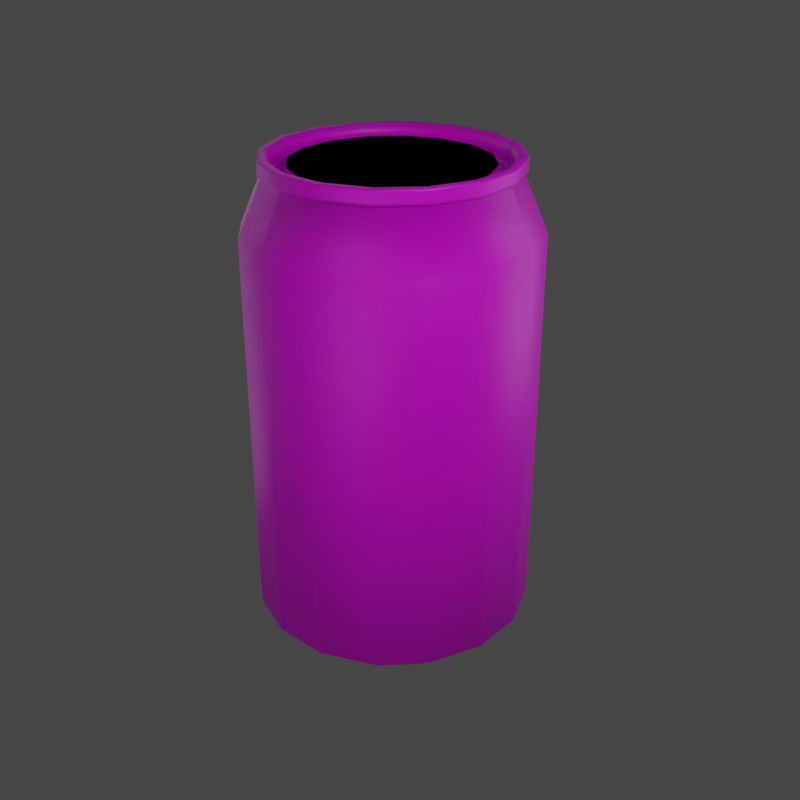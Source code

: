 # Source: can-final.blend  (saved by Blender 3.0.42; exported with 4.5.12 LTS)
import bpy
from mathutils import Matrix  # noqa: F401  (used for matrix-valued properties, if any)

bpy.ops.wm.read_factory_settings(use_empty=True)
scene = bpy.context.scene
scene.name = 'Scene'

# ---- collections
col_collection = bpy.data.collections.new('Collection'); scene.collection.children.link(col_collection)

# ---- images (referenced by path relative to the original .blend; pixels are not part of the script)
import os
ASSET_DIR = os.environ.get("B2B_ASSET_DIR", "")  # directory of the original .blend (textures are referenced by path, not embedded)
HERE = os.path.dirname(os.path.abspath(__file__))  # packed textures are extracted next to this script under _unpacked/

def load_image(name, relpath, width, height, colorspace="sRGB"):
    """Load a texture the original file referenced (path relative to the .blend, or extracted next to this script)."""
    p = next((c for c in (os.path.join(HERE, relpath), os.path.join(ASSET_DIR, relpath)) if relpath and os.path.exists(c)), "")
    if p:
        img = bpy.data.images.load(p, check_existing=True)
        img.name = name
    else:  # same state as the original file: an image datablock whose file is absent (Cycles renders it pink)
        img = bpy.data.images.new(name, width, height)
        img.source = "FILE"
        img.filepath = "//" + (relpath or name)
    img.colorspace_settings.name = colorspace
    return img
img_can_texture_jpg = load_image('can_texture.jpg', 'can_texture.jpg', 1024, 1024, 'sRGB')

# ---- materials (node trees are filled in below, after node groups)
mat_material = bpy.data.materials.new('Material')

# ---- material node trees
mat_material.use_nodes = True; mat_material.node_tree.nodes.clear()
_N = mat_material.node_tree.nodes; _L = mat_material.node_tree.links
n0 = _N.new('ShaderNodeBsdfPrincipled'); n0.name = 'Principled BSDF'; n0.location = (10, 300)
n0.distribution = 'GGX'
n0.subsurface_method = 'RANDOM_WALK_SKIN'
n0.inputs[3].default_value = 1.45
n0.inputs[27].default_value = (0.0, 0.0, 0.0, 1.0)
n0.inputs[28].default_value = 1.0
n1 = _N.new('ShaderNodeOutputMaterial'); n1.name = 'Material Output'; n1.location = (300, 300)
n2 = _N.new('ShaderNodeTexImage'); n2.name = 'Image Texture'; n2.location = (-280, 280)
n2.image = img_can_texture_jpg
_L.new(n0.outputs[0], n1.inputs[0])
_L.new(n2.outputs[0], n0.inputs[0])
n1.is_active_output = True

# ---- world
world_world = bpy.data.worlds.new('World'); scene.world = world_world
world_world.use_nodes = True; world_world.node_tree.nodes.clear()
_N = world_world.node_tree.nodes; _L = world_world.node_tree.links
n0 = _N.new('ShaderNodeOutputWorld'); n0.name = 'World Output'; n0.location = (300, 300)
n1 = _N.new('ShaderNodeBackground'); n1.name = 'Background'; n1.location = (10, 300)
n1.inputs[0].default_value = (0.05088, 0.05088, 0.05088, 1.0)
_L.new(n1.outputs[0], n0.inputs[0])
n0.is_active_output = True
world_world.color = (0.05088, 0.05088, 0.05088)
world_world.use_sun_shadow = False
world_world.sun_shadow_jitter_overblur = 0.0

# ---- cameras
cam_camera = bpy.data.cameras.new('Camera')
cam_camera.clip_end = 100.0
cam_camera.ortho_scale = 7.314
cam_camera_001 = bpy.data.cameras.new('Camera.001')
cam_camera_001.clip_end = 100.0
cam_camera_001.ortho_scale = 7.314
cam_camera_003 = bpy.data.cameras.new('Camera.003')
cam_camera_003.clip_end = 100.0
cam_camera_003.ortho_scale = 7.314
cam_camera_005 = bpy.data.cameras.new('Camera.005')
cam_camera_005.clip_end = 100.0
cam_camera_005.ortho_scale = 7.314
cam_camera_004 = bpy.data.cameras.new('Camera.004')
cam_camera_004.clip_end = 100.0
cam_camera_004.ortho_scale = 7.314
cam_camera_007 = bpy.data.cameras.new('Camera.007')
cam_camera_007.clip_end = 100.0
cam_camera_007.ortho_scale = 7.314
cam_camera_006 = bpy.data.cameras.new('Camera.006')
cam_camera_006.clip_end = 100.0
cam_camera_006.ortho_scale = 7.314

# ---- lights
light_light = bpy.data.lights.new('Light', 'POINT')
light_light.transmission_factor = 0.0
light_light.energy = 800.0
light_light.shadow_soft_size = 0.1
light_light.shadow_maximum_resolution = 0.006
light_light.use_absolute_resolution = True
light_light_001 = bpy.data.lights.new('Light.001', 'POINT')
light_light_001.transmission_factor = 0.0
light_light_001.energy = 535.3
light_light_001.shadow_soft_size = 6.15
light_light_001.shadow_maximum_resolution = 0.006
light_light_001.use_absolute_resolution = True
light_light_002 = bpy.data.lights.new('Light.002', 'POINT')
light_light_002.transmission_factor = 0.0
light_light_002.energy = 200.0
light_light_002.shadow_soft_size = 2.57
light_light_002.shadow_maximum_resolution = 0.006
light_light_002.use_absolute_resolution = True
light_light_003 = bpy.data.lights.new('Light.003', 'POINT')
light_light_003.transmission_factor = 0.0
light_light_003.energy = 308.4
light_light_003.shadow_soft_size = 2.57
light_light_003.shadow_maximum_resolution = 0.006
light_light_003.use_absolute_resolution = True

# ---- meshes
me_plane = bpy.data.meshes.new('Plane')
me_plane.from_pydata([(-4.371e-08, -1.036, -2.436), (-4.371e-08, -1.107, -2.329), (-4.371e-08, -1.066, -2.412), (-4.371e-08, -1.1, -2.355), (-4.371e-08, -0.9918, -2.436), (-4.371e-08, -0.9527, -2.409), (-4.371e-08, -0.9374, -2.308), (-4.371e-08, -0.9145, -2.264), (-4.371e-08, -0.8201, -2.175), (-4.371e-08, -0.6904, -2.085), (-4.371e-08, -0.5397, -2.007), (-4.371e-08, -0.3785, -1.953), (-4.371e-08, -0.1744, -1.909), (-4.371e-08, -1.347, -2.168), (-4.371e-08, -1.347, 1.56), (-4.371e-08, -1.117, 2.091), (-4.371e-08, -1.154, 2.091), (-4.371e-08, -1.154, 2.22), (-4.371e-08, -1.079, 2.22), (-4.371e-08, -1.044, 2.072), (-4.371e-08, -1.032, 2.051), (-4.371e-08, -1.012, 2.04), (-4.371e-08, -0.9523, 2.04), (-4.371e-08, -0.9305, 2.05), (-4.371e-08, -0.9093, 2.143), (-0.3963, -0.9568, -2.436), (-0.4237, -1.023, -2.329), (-0.408, -0.985, -2.412), (-0.4208, -1.016, -2.355), (-0.3795, -0.9163, -2.436), (-0.3646, -0.8802, -2.409), (-0.3587, -0.8661, -2.308), (-0.35, -0.8449, -2.264), (-0.3138, -0.7577, -2.175), (-0.2642, -0.6378, -2.085), (-0.2065, -0.4986, -2.007), (-0.1448, -0.3497, -1.953), (-0.06673, -0.1611, -1.909), (-0.5157, -1.245, -2.168), (-0.5157, -1.245, 1.56), (-0.4276, -1.032, 2.091), (-0.4418, -1.066, 2.091), (-0.4418, -1.066, 2.22), (-0.4129, -0.9967, 2.22), (-0.3997, -0.9649, 2.072), (-0.3949, -0.9533, 2.051), (-0.3873, -0.9349, 2.04), (-0.3644, -0.8798, 2.04), (-0.3561, -0.8596, 2.05), (-0.348, -0.8401, 2.143), (-0.7323, -0.7323, -2.436), (-0.7828, -0.7828, -2.329), (-0.7539, -0.7539, -2.412), (-0.7775, -0.7775, -2.355), (-0.7013, -0.7013, -2.436), (-0.6737, -0.6737, -2.409), (-0.6629, -0.6629, -2.308), (-0.6467, -0.6467, -2.264), (-0.5799, -0.5799, -2.175), (-0.4882, -0.4882, -2.085), (-0.3816, -0.3816, -2.007), (-0.2676, -0.2676, -1.953), (-0.1233, -0.1233, -1.909), (-0.9528, -0.9528, -2.168), (-0.9528, -0.9528, 1.56), (-0.79, -0.79, 2.091), (-0.8163, -0.8163, 2.091), (-0.8163, -0.8163, 2.22), (-0.7629, -0.7629, 2.22), (-0.7385, -0.7385, 2.072), (-0.7296, -0.7296, 2.051), (-0.7156, -0.7156, 2.04), (-0.6734, -0.6734, 2.04), (-0.6579, -0.6579, 2.05), (-0.643, -0.643, 2.143), (-0.9568, -0.3963, -2.436), (-1.023, -0.4237, -2.329), (-0.985, -0.408, -2.412), (-1.016, -0.4208, -2.355), (-0.9163, -0.3795, -2.436), (-0.8802, -0.3646, -2.409), (-0.8661, -0.3587, -2.308), (-0.8449, -0.35, -2.264), (-0.7577, -0.3138, -2.175), (-0.6378, -0.2642, -2.085), (-0.4986, -0.2065, -2.007), (-0.3497, -0.1448, -1.953), (-0.1611, -0.06673, -1.909), (-1.245, -0.5157, -2.168), (-1.245, -0.5157, 1.56), (-1.032, -0.4276, 2.091), (-1.066, -0.4418, 2.091), (-1.066, -0.4418, 2.22), (-0.9967, -0.4129, 2.22), (-0.9649, -0.3997, 2.072), (-0.9533, -0.3949, 2.051), (-0.9349, -0.3873, 2.04), (-0.8798, -0.3644, 2.04), (-0.8596, -0.3561, 2.05), (-0.8401, -0.348, 2.143), (-1.036, -1.748e-08, -2.436), (-1.107, -9.715e-09, -2.329), (-1.066, -1.51e-08, -2.412), (-1.1, -1.114e-08, -2.355), (-0.9918, -1.94e-08, -2.436), (-0.9527, -1.994e-08, -2.409), (-0.9374, -1.619e-08, -2.308), (-0.9145, -1.527e-08, -2.264), (-0.8201, -1.552e-08, -2.175), (-0.6904, -1.723e-08, -2.085), (-0.5397, -2.044e-08, -2.007), (-0.3785, -2.511e-08, -1.953), (-0.1744, -3.212e-08, -1.909), (-1.347, 7.838e-09, -2.168), (-1.347, 1.708e-07, 1.56), (-1.117, 1.839e-07, 2.091), (-1.154, 1.856e-07, 2.091), (-1.154, 1.912e-07, 2.22), (-1.079, 1.879e-07, 2.22), (-1.044, 1.799e-07, 2.072), (-1.032, 1.785e-07, 2.051), (-1.012, 1.771e-07, 2.04), (-0.9523, 1.745e-07, 2.04), (-0.9305, 1.74e-07, 2.05), (-0.9093, 1.771e-07, 2.143), (-0.9568, 0.3963, -2.436), (-1.023, 0.4237, -2.329), (-0.985, 0.408, -2.412), (-1.016, 0.4208, -2.355), (-0.9163, 0.3795, -2.436), (-0.8802, 0.3646, -2.409), (-0.8661, 0.3587, -2.308), (-0.8449, 0.35, -2.264), (-0.7577, 0.3138, -2.175), (-0.6378, 0.2642, -2.085), (-0.4986, 0.2065, -2.007), (-0.3497, 0.1448, -1.953), (-0.1611, 0.06673, -1.909), (-1.245, 0.5157, -2.168), (-1.245, 0.5157, 1.56), (-1.032, 0.4276, 2.091), (-1.066, 0.4418, 2.091), (-1.066, 0.4418, 2.22), (-0.9967, 0.4129, 2.22), (-0.9649, 0.3997, 2.072), (-0.9533, 0.3949, 2.051), (-0.9349, 0.3873, 2.04), (-0.8798, 0.3644, 2.04), (-0.8596, 0.3561, 2.05), (-0.8401, 0.348, 2.143), (-0.7323, 0.7323, -2.436), (-0.7828, 0.7828, -2.329), (-0.7539, 0.7539, -2.412), (-0.7775, 0.7775, -2.355), (-0.7013, 0.7013, -2.436), (-0.6737, 0.6736, -2.409), (-0.6629, 0.6629, -2.308), (-0.6467, 0.6467, -2.264), (-0.5799, 0.5799, -2.175), (-0.4882, 0.4882, -2.085), (-0.3816, 0.3816, -2.007), (-0.2676, 0.2676, -1.953), (-0.1233, 0.1233, -1.909), (-0.9528, 0.9528, -2.168), (-0.9528, 0.9528, 1.56), (-0.79, 0.79, 2.091), (-0.8163, 0.8163, 2.091), (-0.8163, 0.8163, 2.22), (-0.7629, 0.7629, 2.22), (-0.7385, 0.7385, 2.072), (-0.7296, 0.7296, 2.051), (-0.7156, 0.7156, 2.04), (-0.6734, 0.6734, 2.04), (-0.6579, 0.6579, 2.05), (-0.643, 0.643, 2.143), (-0.3963, 0.9568, -2.436), (-0.4237, 1.023, -2.329), (-0.408, 0.985, -2.412), (-0.4208, 1.016, -2.355), (-0.3795, 0.9163, -2.436), (-0.3646, 0.8802, -2.409), (-0.3587, 0.8661, -2.308), (-0.35, 0.8449, -2.264), (-0.3138, 0.7577, -2.175), (-0.2642, 0.6378, -2.085), (-0.2065, 0.4986, -2.007), (-0.1448, 0.3497, -1.953), (-0.06673, 0.1611, -1.909), (-0.5157, 1.245, -2.168), (-0.5157, 1.245, 1.56), (-0.4276, 1.032, 2.091), (-0.4418, 1.066, 2.091), (-0.4418, 1.066, 2.22), (-0.4129, 0.9967, 2.22), (-0.3997, 0.9649, 2.072), (-0.3949, 0.9533, 2.051), (-0.3873, 0.9349, 2.04), (-0.3644, 0.8798, 2.04), (-0.3561, 0.8596, 2.05), (-0.348, 0.8401, 2.143), (-7.867e-08, 1.036, -2.436), (-6.314e-08, 1.107, -2.329), (-7.392e-08, 1.066, -2.412), (-6.6e-08, 1.1, -2.355), (-8.251e-08, 0.9918, -2.436), (-8.359e-08, 0.9527, -2.409), (-7.609e-08, 0.9374, -2.308), (-7.425e-08, 0.9145, -2.264), (-7.475e-08, 0.8201, -2.175), (-7.817e-08, 0.6904, -2.085), (-8.459e-08, 0.5397, -2.007), (-9.393e-08, 0.3785, -1.953), (-1.079e-07, 0.1744, -1.909), (-2.803e-08, 1.347, -2.168), (2.979e-07, 1.347, 1.56), (3.242e-07, 1.117, 2.091), (3.274e-07, 1.154, 2.091), (3.387e-07, 1.154, 2.22), (3.321e-07, 1.079, 2.22), (3.162e-07, 1.044, 2.072), (3.132e-07, 1.032, 2.051), (3.105e-07, 1.012, 2.04), (3.053e-07, 0.9523, 2.04), (3.043e-07, 0.9305, 2.05), (3.105e-07, 0.9093, 2.143), (0.3963, 0.9568, -2.436), (0.4237, 1.023, -2.329), (0.408, 0.985, -2.412), (0.4208, 1.016, -2.355), (0.3795, 0.9163, -2.436), (0.3646, 0.8802, -2.409), (0.3587, 0.8661, -2.308), (0.35, 0.8449, -2.264), (0.3138, 0.7577, -2.175), (0.2642, 0.6378, -2.085), (0.2065, 0.4986, -2.007), (0.1448, 0.3497, -1.953), (0.06673, 0.1611, -1.909), (0.5157, 1.245, -2.168), (0.5157, 1.245, 1.56), (0.4276, 1.032, 2.091), (0.4418, 1.066, 2.091), (0.4418, 1.066, 2.22), (0.4129, 0.9967, 2.22), (0.3997, 0.9649, 2.072), (0.3949, 0.9533, 2.051), (0.3873, 0.9349, 2.04), (0.3644, 0.8798, 2.04), (0.3561, 0.8596, 2.05), (0.348, 0.8401, 2.143), (0.7323, 0.7323, -2.436), (0.7828, 0.7828, -2.329), (0.7539, 0.7539, -2.412), (0.7775, 0.7775, -2.355), (0.7013, 0.7013, -2.436), (0.6736, 0.6736, -2.409), (0.6629, 0.6629, -2.308), (0.6467, 0.6467, -2.264), (0.5799, 0.5799, -2.175), (0.4882, 0.4882, -2.085), (0.3816, 0.3816, -2.007), (0.2676, 0.2676, -1.953), (0.1233, 0.1233, -1.909), (0.9528, 0.9528, -2.168), (0.9528, 0.9528, 1.56), (0.79, 0.79, 2.091), (0.8163, 0.8163, 2.091), (0.8163, 0.8163, 2.22), (0.7629, 0.7629, 2.22), (0.7385, 0.7385, 2.072), (0.7296, 0.7296, 2.051), (0.7156, 0.7156, 2.04), (0.6734, 0.6734, 2.04), (0.6579, 0.6579, 2.05), (0.643, 0.643, 2.143), (0.9568, 0.3963, -2.436), (1.023, 0.4237, -2.329), (0.985, 0.408, -2.412), (1.016, 0.4208, -2.355), (0.9163, 0.3795, -2.436), (0.8802, 0.3646, -2.409), (0.8661, 0.3587, -2.308), (0.8449, 0.35, -2.264), (0.7577, 0.3138, -2.175), (0.6378, 0.2642, -2.085), (0.4986, 0.2065, -2.007), (0.3497, 0.1448, -1.953), (0.1611, 0.06673, -1.909), (1.245, 0.5157, -2.168), (1.245, 0.5157, 1.56), (1.032, 0.4276, 2.091), (1.066, 0.4418, 2.091), (1.066, 0.4418, 2.22), (0.9967, 0.4129, 2.22), (0.9649, 0.3997, 2.072), (0.9533, 0.3949, 2.051), (0.9349, 0.3873, 2.04), (0.8798, 0.3644, 2.04), (0.8596, 0.3561, 2.05), (0.8401, 0.348, 2.143), (1.036, 5.04e-08, -2.436), (1.107, 4.49e-08, -2.329), (1.066, 4.9e-08, -2.412), (1.1, 4.61e-08, -2.355), (0.9918, 5.092e-08, -2.436), (0.9527, 5.022e-08, -2.409), (0.9374, 4.599e-08, -2.308), (0.9145, 4.434e-08, -2.264), (0.8201, 4.159e-08, -2.175), (0.6904, 3.918e-08, -2.085), (0.5397, 3.76e-08, -2.007), (0.3785, 3.714e-08, -1.953), (0.1744, 3.766e-08, -1.909), (1.347, 3.499e-08, -2.168), (1.347, -1.28e-07, 1.56), (1.117, -1.484e-07, 2.091), (1.154, -1.489e-07, 2.091), (1.154, -1.545e-07, 2.22), (1.079, -1.536e-07, 2.22), (1.044, -1.468e-07, 2.072), (1.032, -1.457e-07, 2.051), (1.012, -1.449e-07, 2.04), (0.9523, -1.442e-07, 2.04), (0.9305, -1.444e-07, 2.05), (0.9093, -1.482e-07, 2.143), (0.9568, -0.3963, -2.436), (1.023, -0.4237, -2.329), (0.985, -0.408, -2.412), (1.016, -0.4208, -2.355), (0.9163, -0.3795, -2.436), (0.8802, -0.3646, -2.409), (0.8661, -0.3587, -2.308), (0.8449, -0.35, -2.264), (0.7577, -0.3138, -2.175), (0.6378, -0.2642, -2.085), (0.4986, -0.2065, -2.007), (0.3497, -0.1448, -1.953), (0.1611, -0.06673, -1.909), (1.245, -0.5157, -2.168), (1.245, -0.5157, 1.56), (1.032, -0.4276, 2.091), (1.066, -0.4418, 2.091), (1.066, -0.4418, 2.22), (0.9967, -0.4129, 2.22), (0.9649, -0.3997, 2.072), (0.9533, -0.3949, 2.051), (0.9349, -0.3873, 2.04), (0.8798, -0.3644, 2.04), (0.8596, -0.3561, 2.05), (0.8401, -0.348, 2.143), (0.7323, -0.7323, -2.436), (0.7828, -0.7828, -2.329), (0.7539, -0.7539, -2.412), (0.7775, -0.7775, -2.355), (0.7013, -0.7013, -2.436), (0.6736, -0.6737, -2.409), (0.6629, -0.6629, -2.308), (0.6467, -0.6467, -2.264), (0.5799, -0.5799, -2.175), (0.4882, -0.4882, -2.085), (0.3816, -0.3816, -2.007), (0.2676, -0.2676, -1.953), (0.1233, -0.1233, -1.909), (0.9528, -0.9528, -2.168), (0.9528, -0.9528, 1.56), (0.79, -0.79, 2.091), (0.8163, -0.8163, 2.091), (0.8163, -0.8163, 2.22), (0.7629, -0.7629, 2.22), (0.7385, -0.7385, 2.072), (0.7296, -0.7296, 2.051), (0.7156, -0.7156, 2.04), (0.6734, -0.6734, 2.04), (0.6579, -0.6579, 2.05), (0.643, -0.643, 2.143), (0.3963, -0.9568, -2.436), (0.4237, -1.023, -2.329), (0.408, -0.985, -2.412), (0.4208, -1.016, -2.355), (0.3795, -0.9163, -2.436), (0.3646, -0.8802, -2.409), (0.3587, -0.8661, -2.308), (0.35, -0.8449, -2.264), (0.3138, -0.7577, -2.175), (0.2642, -0.6378, -2.085), (0.2065, -0.4986, -2.007), (0.1448, -0.3497, -1.953), (0.06673, -0.1611, -1.909), (0.5157, -1.245, -2.168), (0.5157, -1.245, 1.56), (0.4276, -1.032, 2.091), (0.4418, -1.066, 2.091), (0.4418, -1.066, 2.22), (0.4129, -0.9967, 2.22), (0.3997, -0.9649, 2.072), (0.3949, -0.9533, 2.051), (0.3873, -0.9349, 2.04), (0.3644, -0.8798, 2.04), (0.3561, -0.8596, 2.05), (0.348, -0.8401, 2.143), (-4.371e-08, -1.154, 2.116), (-0.4418, -1.066, 2.116), (-0.8163, -0.8163, 2.116), (-1.066, -0.4418, 2.116), (-1.154, 1.867e-07, 2.116), (-1.066, 0.4418, 2.116), (-0.8163, 0.8163, 2.116), (-0.4418, 1.066, 2.116), (3.296e-07, 1.154, 2.116), (0.4418, 1.066, 2.116), (0.8163, 0.8163, 2.116), (1.066, 0.4418, 2.116), (1.154, -1.5e-07, 2.116), (1.066, -0.4418, 2.116), (0.8163, -0.8163, 2.116), (0.4418, -1.066, 2.116), (-4.371e-08, -1.154, 2.201), (-0.4418, -1.066, 2.201), (-0.8163, -0.8163, 2.201), (-1.066, -0.4418, 2.201), (-1.154, 1.904e-07, 2.201), (-1.066, 0.4418, 2.201), (-0.8163, 0.8163, 2.201), (-0.4418, 1.066, 2.201), (3.37e-07, 1.154, 2.201), (0.4418, 1.066, 2.201), (0.8163, 0.8163, 2.201), (1.066, 0.4418, 2.201), (1.154, -1.537e-07, 2.201), (1.066, -0.4418, 2.201), (0.8163, -0.8163, 2.201), (0.4418, -1.066, 2.201), (-4.371e-08, -1.117, 2.091), (-0.4276, -1.032, 2.091), (-0.79, -0.79, 2.091), (-1.032, -0.4276, 2.091), (-1.117, 1.839e-07, 2.091), (-1.032, 0.4276, 2.091), (-0.79, 0.79, 2.091), (-0.4276, 1.032, 2.091), (3.242e-07, 1.117, 2.091), (0.4276, 1.032, 2.091), (0.79, 0.79, 2.091), (1.032, 0.4276, 2.091), (1.117, -1.484e-07, 2.091), (1.032, -0.4276, 2.091), (0.79, -0.79, 2.091), (0.4276, -1.032, 2.091), (-4.371e-08, -1.044, 2.072), (-0.3997, -0.9649, 2.072), (-0.7385, -0.7385, 2.072), (-0.9649, -0.3997, 2.072), (-1.044, 1.799e-07, 2.072), (-0.9649, 0.3997, 2.072), (-0.7385, 0.7385, 2.072), (-0.3997, 0.9649, 2.072), (3.162e-07, 1.044, 2.072), (0.3997, 0.9649, 2.072), (0.7385, 0.7385, 2.072), (0.9649, 0.3997, 2.072), (1.044, -1.468e-07, 2.072), (0.9649, -0.3997, 2.072), (0.7385, -0.7385, 2.072), (0.3997, -0.9649, 2.072), (-4.371e-08, -0.9093, 2.143), (-0.348, -0.8401, 2.143), (-0.643, -0.643, 2.143), (-0.8401, -0.348, 2.143), (-0.9093, 1.771e-07, 2.143), (-0.8401, 0.348, 2.143), (-0.643, 0.643, 2.143), (-0.348, 0.8401, 2.143), (3.105e-07, 0.9093, 2.143), (0.348, 0.8401, 2.143), (0.643, 0.643, 2.143), (0.8401, 0.348, 2.143), (0.9093, -1.482e-07, 2.143), (0.8401, -0.348, 2.143), (0.643, -0.643, 2.143), (0.348, -0.8401, 2.143)], [], [(0, 4, 29, 25), (25, 29, 54, 50), (50, 54, 79, 75), (75, 79, 104, 100), (100, 104, 129, 125), (125, 129, 154, 150), (150, 154, 179, 175), (175, 179, 204, 200), (200, 204, 229, 225), (225, 229, 254, 250), (250, 254, 279, 275), (275, 279, 304, 300), (300, 304, 329, 325), (325, 329, 354, 350), (350, 354, 379, 375), (375, 379, 4, 0), (2, 0, 25, 27), (27, 25, 50, 52), (52, 50, 75, 77), (77, 75, 100, 102), (102, 100, 125, 127), (127, 125, 150, 152), (152, 150, 175, 177), (177, 175, 200, 202), (202, 200, 225, 227), (227, 225, 250, 252), (252, 250, 275, 277), (277, 275, 300, 302), (302, 300, 325, 327), (327, 325, 350, 352), (352, 350, 375, 377), (377, 375, 0, 2), (1, 3, 28, 26), (26, 28, 53, 51), (51, 53, 78, 76), (76, 78, 103, 101), (101, 103, 128, 126), (126, 128, 153, 151), (151, 153, 178, 176), (176, 178, 203, 201), (201, 203, 228, 226), (226, 228, 253, 251), (251, 253, 278, 276), (276, 278, 303, 301), (301, 303, 328, 326), (326, 328, 353, 351), (351, 353, 378, 376), (376, 378, 3, 1), (3, 2, 27, 28), (28, 27, 52, 53), (53, 52, 77, 78), (78, 77, 102, 103), (103, 102, 127, 128), (128, 127, 152, 153), (153, 152, 177, 178), (178, 177, 202, 203), (203, 202, 227, 228), (228, 227, 252, 253), (253, 252, 277, 278), (278, 277, 302, 303), (303, 302, 327, 328), (328, 327, 352, 353), (353, 352, 377, 378), (378, 377, 2, 3), (4, 5, 30, 29), (29, 30, 55, 54), (54, 55, 80, 79), (79, 80, 105, 104), (104, 105, 130, 129), (129, 130, 155, 154), (154, 155, 180, 179), (179, 180, 205, 204), (204, 205, 230, 229), (229, 230, 255, 254), (254, 255, 280, 279), (279, 280, 305, 304), (304, 305, 330, 329), (329, 330, 355, 354), (354, 355, 380, 379), (379, 380, 5, 4), (5, 6, 31, 30), (30, 31, 56, 55), (55, 56, 81, 80), (80, 81, 106, 105), (105, 106, 131, 130), (130, 131, 156, 155), (155, 156, 181, 180), (180, 181, 206, 205), (205, 206, 231, 230), (230, 231, 256, 255), (255, 256, 281, 280), (280, 281, 306, 305), (305, 306, 331, 330), (330, 331, 356, 355), (355, 356, 381, 380), (380, 381, 6, 5), (6, 7, 32, 31), (31, 32, 57, 56), (56, 57, 82, 81), (81, 82, 107, 106), (106, 107, 132, 131), (131, 132, 157, 156), (156, 157, 182, 181), (181, 182, 207, 206), (206, 207, 232, 231), (231, 232, 257, 256), (256, 257, 282, 281), (281, 282, 307, 306), (306, 307, 332, 331), (331, 332, 357, 356), (356, 357, 382, 381), (381, 382, 7, 6), (7, 8, 33, 32), (32, 33, 58, 57), (57, 58, 83, 82), (82, 83, 108, 107), (107, 108, 133, 132), (132, 133, 158, 157), (157, 158, 183, 182), (182, 183, 208, 207), (207, 208, 233, 232), (232, 233, 258, 257), (257, 258, 283, 282), (282, 283, 308, 307), (307, 308, 333, 332), (332, 333, 358, 357), (357, 358, 383, 382), (382, 383, 8, 7), (8, 9, 34, 33), (33, 34, 59, 58), (58, 59, 84, 83), (83, 84, 109, 108), (108, 109, 134, 133), (133, 134, 159, 158), (158, 159, 184, 183), (183, 184, 209, 208), (208, 209, 234, 233), (233, 234, 259, 258), (258, 259, 284, 283), (283, 284, 309, 308), (308, 309, 334, 333), (333, 334, 359, 358), (358, 359, 384, 383), (383, 384, 9, 8), (9, 10, 35, 34), (34, 35, 60, 59), (59, 60, 85, 84), (84, 85, 110, 109), (109, 110, 135, 134), (134, 135, 160, 159), (159, 160, 185, 184), (184, 185, 210, 209), (209, 210, 235, 234), (234, 235, 260, 259), (259, 260, 285, 284), (284, 285, 310, 309), (309, 310, 335, 334), (334, 335, 360, 359), (359, 360, 385, 384), (384, 385, 10, 9), (10, 11, 36, 35), (35, 36, 61, 60), (60, 61, 86, 85), (85, 86, 111, 110), (110, 111, 136, 135), (135, 136, 161, 160), (160, 161, 186, 185), (185, 186, 211, 210), (210, 211, 236, 235), (235, 236, 261, 260), (260, 261, 286, 285), (285, 286, 311, 310), (310, 311, 336, 335), (335, 336, 361, 360), (360, 361, 386, 385), (385, 386, 11, 10), (11, 12, 37, 36), (36, 37, 62, 61), (61, 62, 87, 86), (86, 87, 112, 111), (111, 112, 137, 136), (136, 137, 162, 161), (161, 162, 187, 186), (186, 187, 212, 211), (211, 212, 237, 236), (236, 237, 262, 261), (261, 262, 287, 286), (286, 287, 312, 311), (311, 312, 337, 336), (336, 337, 362, 361), (361, 362, 387, 386), (386, 387, 12, 11), (13, 1, 26, 38), (38, 26, 51, 63), (63, 51, 76, 88), (88, 76, 101, 113), (113, 101, 126, 138), (138, 126, 151, 163), (163, 151, 176, 188), (188, 176, 201, 213), (213, 201, 226, 238), (238, 226, 251, 263), (263, 251, 276, 288), (288, 276, 301, 313), (313, 301, 326, 338), (338, 326, 351, 363), (363, 351, 376, 388), (388, 376, 1, 13), (432, 14, 39, 433), (433, 39, 64, 434), (434, 64, 89, 435), (435, 89, 114, 436), (436, 114, 139, 437), (437, 139, 164, 438), (438, 164, 189, 439), (439, 189, 214, 440), (440, 214, 239, 441), (441, 239, 264, 442), (442, 264, 289, 443), (443, 289, 314, 444), (444, 314, 339, 445), (445, 339, 364, 446), (446, 364, 389, 447), (447, 389, 14, 432), (16, 15, 40, 41), (41, 40, 65, 66), (66, 65, 90, 91), (91, 90, 115, 116), (116, 115, 140, 141), (141, 140, 165, 166), (166, 165, 190, 191), (191, 190, 215, 216), (216, 215, 240, 241), (241, 240, 265, 266), (266, 265, 290, 291), (291, 290, 315, 316), (316, 315, 340, 341), (341, 340, 365, 366), (366, 365, 390, 391), (391, 390, 15, 16), (400, 16, 41, 401), (401, 41, 66, 402), (402, 66, 91, 403), (403, 91, 116, 404), (404, 116, 141, 405), (405, 141, 166, 406), (406, 166, 191, 407), (407, 191, 216, 408), (408, 216, 241, 409), (409, 241, 266, 410), (410, 266, 291, 411), (411, 291, 316, 412), (412, 316, 341, 413), (413, 341, 366, 414), (414, 366, 391, 415), (415, 391, 16, 400), (18, 17, 42, 43), (43, 42, 67, 68), (68, 67, 92, 93), (93, 92, 117, 118), (118, 117, 142, 143), (143, 142, 167, 168), (168, 167, 192, 193), (193, 192, 217, 218), (218, 217, 242, 243), (243, 242, 267, 268), (268, 267, 292, 293), (293, 292, 317, 318), (318, 317, 342, 343), (343, 342, 367, 368), (368, 367, 392, 393), (393, 392, 17, 18), (448, 18, 43, 449), (449, 43, 68, 450), (450, 68, 93, 451), (451, 93, 118, 452), (452, 118, 143, 453), (453, 143, 168, 454), (454, 168, 193, 455), (455, 193, 218, 456), (456, 218, 243, 457), (457, 243, 268, 458), (458, 268, 293, 459), (459, 293, 318, 460), (460, 318, 343, 461), (461, 343, 368, 462), (462, 368, 393, 463), (463, 393, 18, 448), (20, 19, 44, 45), (45, 44, 69, 70), (70, 69, 94, 95), (95, 94, 119, 120), (120, 119, 144, 145), (145, 144, 169, 170), (170, 169, 194, 195), (195, 194, 219, 220), (220, 219, 244, 245), (245, 244, 269, 270), (270, 269, 294, 295), (295, 294, 319, 320), (320, 319, 344, 345), (345, 344, 369, 370), (370, 369, 394, 395), (395, 394, 19, 20), (21, 20, 45, 46), (46, 45, 70, 71), (71, 70, 95, 96), (96, 95, 120, 121), (121, 120, 145, 146), (146, 145, 170, 171), (171, 170, 195, 196), (196, 195, 220, 221), (221, 220, 245, 246), (246, 245, 270, 271), (271, 270, 295, 296), (296, 295, 320, 321), (321, 320, 345, 346), (346, 345, 370, 371), (371, 370, 395, 396), (396, 395, 20, 21), (22, 21, 46, 47), (47, 46, 71, 72), (72, 71, 96, 97), (97, 96, 121, 122), (122, 121, 146, 147), (147, 146, 171, 172), (172, 171, 196, 197), (197, 196, 221, 222), (222, 221, 246, 247), (247, 246, 271, 272), (272, 271, 296, 297), (297, 296, 321, 322), (322, 321, 346, 347), (347, 346, 371, 372), (372, 371, 396, 397), (397, 396, 21, 22), (23, 22, 47, 48), (48, 47, 72, 73), (73, 72, 97, 98), (98, 97, 122, 123), (123, 122, 147, 148), (148, 147, 172, 173), (173, 172, 197, 198), (198, 197, 222, 223), (223, 222, 247, 248), (248, 247, 272, 273), (273, 272, 297, 298), (298, 297, 322, 323), (323, 322, 347, 348), (348, 347, 372, 373), (373, 372, 397, 398), (398, 397, 22, 23), (464, 23, 48, 465), (465, 48, 73, 466), (466, 73, 98, 467), (467, 98, 123, 468), (468, 123, 148, 469), (469, 148, 173, 470), (470, 173, 198, 471), (471, 198, 223, 472), (472, 223, 248, 473), (473, 248, 273, 474), (474, 273, 298, 475), (475, 298, 323, 476), (476, 323, 348, 477), (477, 348, 373, 478), (478, 373, 398, 479), (479, 398, 23, 464), (37, 12, 387, 362, 337, 312, 287, 262, 237, 212, 187, 162, 137, 112, 87, 62), (49, 74, 99, 124, 149, 174, 199, 224, 249, 274, 299, 324, 349, 374, 399, 24), (389, 388, 13, 14), (364, 363, 388, 389), (339, 338, 363, 364), (314, 313, 338, 339), (239, 238, 263, 264), (214, 213, 238, 239), (189, 188, 213, 214), (164, 163, 188, 189), (139, 138, 163, 164), (114, 113, 138, 139), (89, 88, 113, 114), (64, 63, 88, 89), (39, 38, 63, 64), (431, 415, 400, 416), (430, 414, 415, 431), (429, 413, 414, 430), (428, 412, 413, 429), (427, 411, 412, 428), (426, 410, 411, 427), (425, 409, 410, 426), (424, 408, 409, 425), (423, 407, 408, 424), (422, 406, 407, 423), (421, 405, 406, 422), (420, 404, 405, 421), (419, 403, 404, 420), (418, 402, 403, 419), (417, 401, 402, 418), (416, 400, 401, 417), (17, 416, 417, 42), (42, 417, 418, 67), (67, 418, 419, 92), (92, 419, 420, 117), (117, 420, 421, 142), (142, 421, 422, 167), (167, 422, 423, 192), (192, 423, 424, 217), (217, 424, 425, 242), (242, 425, 426, 267), (267, 426, 427, 292), (292, 427, 428, 317), (317, 428, 429, 342), (342, 429, 430, 367), (367, 430, 431, 392), (392, 431, 416, 17), (390, 447, 432, 15), (365, 446, 447, 390), (340, 445, 446, 365), (315, 444, 445, 340), (290, 443, 444, 315), (265, 442, 443, 290), (240, 441, 442, 265), (215, 440, 441, 240), (190, 439, 440, 215), (165, 438, 439, 190), (140, 437, 438, 165), (115, 436, 437, 140), (90, 435, 436, 115), (65, 434, 435, 90), (40, 433, 434, 65), (15, 432, 433, 40), (394, 463, 448, 19), (369, 462, 463, 394), (344, 461, 462, 369), (319, 460, 461, 344), (294, 459, 460, 319), (269, 458, 459, 294), (244, 457, 458, 269), (219, 456, 457, 244), (194, 455, 456, 219), (169, 454, 455, 194), (144, 453, 454, 169), (119, 452, 453, 144), (94, 451, 452, 119), (69, 450, 451, 94), (44, 449, 450, 69), (19, 448, 449, 44), (399, 479, 464, 24), (374, 478, 479, 399), (349, 477, 478, 374), (324, 476, 477, 349), (299, 475, 476, 324), (274, 474, 475, 299), (249, 473, 474, 274), (224, 472, 473, 249), (199, 471, 472, 224), (174, 470, 471, 199), (149, 469, 470, 174), (124, 468, 469, 149), (99, 467, 468, 124), (74, 466, 467, 99), (49, 465, 466, 74), (24, 464, 465, 49), (313, 314, 289, 264, 263, 288), (14, 13, 38, 39)])
me_plane.polygons.foreach_set('use_smooth', [True] * 465)
_k = {(464, 479): 1.0, (478, 479): 1.0, (477, 478): 1.0, (476, 477): 1.0, (475, 476): 1.0, (474, 475): 1.0, (473, 474): 1.0, (472, 473): 1.0, (471, 472): 1.0, (470, 471): 1.0, (469, 470): 1.0, (468, 469): 1.0, (467, 468): 1.0, (466, 467): 1.0, (465, 466): 1.0, (464, 465): 1.0}
me_plane.attributes.new('crease_edge', 'FLOAT', 'EDGE').data.foreach_set('value', [_k.get((min(e.vertices), max(e.vertices)), 0.0) for e in me_plane.edges])
_uv = me_plane.uv_layers.new(name='UVMap')
_uv.uv.foreach_set('vector', [0.9338, 0.6309, 0.9261, 0.6361, 0.8683, 0.5783, 0.8734, 0.5706, 0.8734, 0.5706, 0.8683, 0.5783, 0.7928, 0.5471, 0.7946, 0.538, 0.7946, 0.538, 0.7928, 0.5471, 0.7111, 0.5471, 0.7093, 0.538, 0.7093, 0.538, 0.7111, 0.5471, 0.6356, 0.5784, 0.6304, 0.5707, 0.6304, 0.5707, 0.6356, 0.5784, 0.5779, 0.6362, 0.5701, 0.6311, 0.5701, 0.6311, 0.5779, 0.6362, 0.5466, 0.7117, 0.5375, 0.7099, 0.5375, 0.7099, 0.5466, 0.7117, 0.5466, 0.7934, 0.5375, 0.7952, 0.5375, 0.7952, 0.5466, 0.7934, 0.5779, 0.8689, 0.5702, 0.8741, 0.5702, 0.8741, 0.5779, 0.8689, 0.6357, 0.9266, 0.6306, 0.9344, 0.6306, 0.9344, 0.6357, 0.9266, 0.7112, 0.9579, 0.7095, 0.967, 0.7095, 0.967, 0.7112, 0.9579, 0.793, 0.9579, 0.7948, 0.9669, 0.7948, 0.9669, 0.793, 0.9579, 0.8684, 0.9266, 0.8736, 0.9343, 0.8736, 0.9343, 0.8684, 0.9266, 0.9262, 0.8688, 0.9339, 0.8739, 0.9339, 0.8739, 0.9262, 0.8688, 0.9574, 0.7933, 0.9665, 0.795, 0.9665, 0.795, 0.9574, 0.7933, 0.9574, 0.7115, 0.9665, 0.7097, 0.9665, 0.7097, 0.9574, 0.7115, 0.9261, 0.6361, 0.9338, 0.6309, 0.9408, 0.6262, 0.9338, 0.6309, 0.8734, 0.5706, 0.8781, 0.5636, 0.8781, 0.5636, 0.8734, 0.5706, 0.7946, 0.538, 0.7962, 0.5297, 0.7962, 0.5297, 0.7946, 0.538, 0.7093, 0.538, 0.7076, 0.5298, 0.7076, 0.5298, 0.7093, 0.538, 0.6304, 0.5707, 0.6258, 0.5637, 0.6258, 0.5637, 0.6304, 0.5707, 0.5701, 0.6311, 0.5632, 0.6264, 0.5632, 0.6264, 0.5701, 0.6311, 0.5375, 0.7099, 0.5293, 0.7083, 0.5293, 0.7083, 0.5375, 0.7099, 0.5375, 0.7952, 0.5293, 0.7969, 0.5293, 0.7969, 0.5375, 0.7952, 0.5702, 0.8741, 0.5633, 0.8787, 0.5633, 0.8787, 0.5702, 0.8741, 0.6306, 0.9344, 0.6259, 0.9413, 0.6259, 0.9413, 0.6306, 0.9344, 0.7095, 0.967, 0.7078, 0.9752, 0.7078, 0.9752, 0.7095, 0.967, 0.7948, 0.9669, 0.7964, 0.9752, 0.7964, 0.9752, 0.7948, 0.9669, 0.8736, 0.9343, 0.8783, 0.9412, 0.8783, 0.9412, 0.8736, 0.9343, 0.9339, 0.8739, 0.9409, 0.8786, 0.9409, 0.8786, 0.9339, 0.8739, 0.9665, 0.795, 0.9748, 0.7967, 0.9748, 0.7967, 0.9665, 0.795, 0.9665, 0.7097, 0.9747, 0.7081, 0.9747, 0.7081, 0.9665, 0.7097, 0.9338, 0.6309, 0.9408, 0.6262, 0.9581, 0.6148, 0.9531, 0.6181, 0.8864, 0.5514, 0.8897, 0.5464, 0.8897, 0.5464, 0.8864, 0.5514, 0.7992, 0.5153, 0.8004, 0.5094, 0.8004, 0.5094, 0.7992, 0.5153, 0.7048, 0.5153, 0.7037, 0.5094, 0.7037, 0.5094, 0.7048, 0.5153, 0.6177, 0.5514, 0.6143, 0.5464, 0.6143, 0.5464, 0.6177, 0.5514, 0.5509, 0.6181, 0.546, 0.6148, 0.546, 0.6148, 0.5509, 0.6181, 0.5148, 0.7053, 0.509, 0.7041, 0.509, 0.7041, 0.5148, 0.7053, 0.5148, 0.7997, 0.509, 0.8008, 0.509, 0.8008, 0.5148, 0.7997, 0.551, 0.8868, 0.546, 0.8902, 0.546, 0.8902, 0.551, 0.8868, 0.6177, 0.9536, 0.6144, 0.9585, 0.6144, 0.9585, 0.6177, 0.9536, 0.7049, 0.9897, 0.7037, 0.9955, 0.7037, 0.9955, 0.7049, 0.9897, 0.7992, 0.9896, 0.8004, 0.9955, 0.8004, 0.9955, 0.7992, 0.9896, 0.8864, 0.9535, 0.8897, 0.9585, 0.8897, 0.9585, 0.8864, 0.9535, 0.9531, 0.8868, 0.9581, 0.8901, 0.9581, 0.8901, 0.9531, 0.8868, 0.9892, 0.7996, 0.9951, 0.8008, 0.9951, 0.8008, 0.9892, 0.7996, 0.9892, 0.7053, 0.9951, 0.7041, 0.9951, 0.7041, 0.9892, 0.7053, 0.9531, 0.6181, 0.9581, 0.6148, 0.9531, 0.6181, 0.9408, 0.6262, 0.8781, 0.5636, 0.8864, 0.5514, 0.8864, 0.5514, 0.8781, 0.5636, 0.7962, 0.5297, 0.7992, 0.5153, 0.7992, 0.5153, 0.7962, 0.5297, 0.7076, 0.5298, 0.7048, 0.5153, 0.7048, 0.5153, 0.7076, 0.5298, 0.6258, 0.5637, 0.6177, 0.5514, 0.6177, 0.5514, 0.6258, 0.5637, 0.5632, 0.6264, 0.5509, 0.6181, 0.5509, 0.6181, 0.5632, 0.6264, 0.5293, 0.7083, 0.5148, 0.7053, 0.5148, 0.7053, 0.5293, 0.7083, 0.5293, 0.7969, 0.5148, 0.7997, 0.5148, 0.7997, 0.5293, 0.7969, 0.5633, 0.8787, 0.551, 0.8868, 0.551, 0.8868, 0.5633, 0.8787, 0.6259, 0.9413, 0.6177, 0.9536, 0.6177, 0.9536, 0.6259, 0.9413, 0.7078, 0.9752, 0.7049, 0.9897, 0.7049, 0.9897, 0.7078, 0.9752, 0.7964, 0.9752, 0.7992, 0.9896, 0.7992, 0.9896, 0.7964, 0.9752, 0.8783, 0.9412, 0.8864, 0.9535, 0.8864, 0.9535, 0.8783, 0.9412, 0.9409, 0.8786, 0.9531, 0.8868, 0.9531, 0.8868, 0.9409, 0.8786, 0.9748, 0.7967, 0.9892, 0.7996, 0.9892, 0.7996, 0.9748, 0.7967, 0.9747, 0.7081, 0.9892, 0.7053, 0.9892, 0.7053, 0.9747, 0.7081, 0.9408, 0.6262, 0.9531, 0.6181, 0.9261, 0.6361, 0.918, 0.6415, 0.8629, 0.5865, 0.8683, 0.5783, 0.8683, 0.5783, 0.8629, 0.5865, 0.7909, 0.5567, 0.7928, 0.5471, 0.7928, 0.5471, 0.7909, 0.5567, 0.713, 0.5567, 0.7111, 0.5471, 0.7111, 0.5471, 0.713, 0.5567, 0.6411, 0.5865, 0.6356, 0.5784, 0.6356, 0.5784, 0.6411, 0.5865, 0.586, 0.6416, 0.5779, 0.6362, 0.5779, 0.6362, 0.586, 0.6416, 0.5562, 0.7136, 0.5466, 0.7117, 0.5466, 0.7117, 0.5562, 0.7136, 0.5562, 0.7914, 0.5466, 0.7934, 0.5466, 0.7934, 0.5562, 0.7914, 0.586, 0.8634, 0.5779, 0.8689, 0.5779, 0.8689, 0.586, 0.8634, 0.6411, 0.9185, 0.6357, 0.9266, 0.6357, 0.9266, 0.6411, 0.9185, 0.7131, 0.9483, 0.7112, 0.9579, 0.7112, 0.9579, 0.7131, 0.9483, 0.791, 0.9483, 0.793, 0.9579, 0.793, 0.9579, 0.791, 0.9483, 0.863, 0.9185, 0.8684, 0.9266, 0.8684, 0.9266, 0.863, 0.9185, 0.918, 0.8634, 0.9262, 0.8688, 0.9262, 0.8688, 0.918, 0.8634, 0.9478, 0.7914, 0.9574, 0.7933, 0.9574, 0.7933, 0.9478, 0.7914, 0.9478, 0.7135, 0.9574, 0.7115, 0.9574, 0.7115, 0.9478, 0.7135, 0.918, 0.6415, 0.9261, 0.6361, 0.918, 0.6415, 0.9008, 0.653, 0.8514, 0.6036, 0.8629, 0.5865, 0.8629, 0.5865, 0.8514, 0.6036, 0.7869, 0.5769, 0.7909, 0.5567, 0.7909, 0.5567, 0.7869, 0.5769, 0.7171, 0.577, 0.713, 0.5567, 0.713, 0.5567, 0.7171, 0.577, 0.6525, 0.6037, 0.6411, 0.5865, 0.6411, 0.5865, 0.6525, 0.6037, 0.6032, 0.6531, 0.586, 0.6416, 0.586, 0.6416, 0.6032, 0.6531, 0.5765, 0.7176, 0.5562, 0.7136, 0.5562, 0.7136, 0.5765, 0.7176, 0.5765, 0.7874, 0.5562, 0.7914, 0.5562, 0.7914, 0.5765, 0.7874, 0.6032, 0.852, 0.586, 0.8634, 0.586, 0.8634, 0.6032, 0.852, 0.6526, 0.9013, 0.6411, 0.9185, 0.6411, 0.9185, 0.6526, 0.9013, 0.7172, 0.928, 0.7131, 0.9483, 0.7131, 0.9483, 0.7172, 0.928, 0.787, 0.928, 0.791, 0.9483, 0.791, 0.9483, 0.787, 0.928, 0.8515, 0.9012, 0.863, 0.9185, 0.863, 0.9185, 0.8515, 0.9012, 0.9009, 0.8519, 0.918, 0.8634, 0.918, 0.8634, 0.9009, 0.8519, 0.9276, 0.7873, 0.9478, 0.7914, 0.9478, 0.7914, 0.9276, 0.7873, 0.9275, 0.7175, 0.9478, 0.7135, 0.9478, 0.7135, 0.9275, 0.7175, 0.9008, 0.653, 0.918, 0.6415, 0.9008, 0.653, 0.8928, 0.6583, 0.846, 0.6116, 0.8514, 0.6036, 0.8514, 0.6036, 0.846, 0.6116, 0.785, 0.5863, 0.7869, 0.5769, 0.7869, 0.5769, 0.785, 0.5863, 0.7189, 0.5864, 0.7171, 0.577, 0.7171, 0.577, 0.7189, 0.5864, 0.6578, 0.6117, 0.6525, 0.6037, 0.6525, 0.6037, 0.6578, 0.6117, 0.6111, 0.6585, 0.6032, 0.6531, 0.6032, 0.6531, 0.6111, 0.6585, 0.5859, 0.7195, 0.5765, 0.7176, 0.5765, 0.7176, 0.5859, 0.7195, 0.5859, 0.7856, 0.5765, 0.7874, 0.5765, 0.7874, 0.5859, 0.7856, 0.6112, 0.8467, 0.6032, 0.852, 0.6032, 0.852, 0.6112, 0.8467, 0.658, 0.8934, 0.6526, 0.9013, 0.6526, 0.9013, 0.658, 0.8934, 0.7191, 0.9186, 0.7172, 0.928, 0.7172, 0.928, 0.7191, 0.9186, 0.7852, 0.9186, 0.787, 0.928, 0.787, 0.928, 0.7852, 0.9186, 0.8462, 0.8932, 0.8515, 0.9012, 0.8515, 0.9012, 0.8462, 0.8932, 0.8929, 0.8465, 0.9009, 0.8519, 0.9009, 0.8519, 0.8929, 0.8465, 0.9182, 0.7854, 0.9276, 0.7873, 0.9276, 0.7873, 0.9182, 0.7854, 0.9181, 0.7193, 0.9275, 0.7175, 0.9275, 0.7175, 0.9181, 0.7193, 0.8928, 0.6583, 0.9008, 0.653, 0.8928, 0.6583, 0.8729, 0.6714, 0.8327, 0.6313, 0.846, 0.6116, 0.846, 0.6116, 0.8327, 0.6313, 0.7802, 0.6097, 0.785, 0.5863, 0.785, 0.5863, 0.7802, 0.6097, 0.7234, 0.6098, 0.7189, 0.5864, 0.7189, 0.5864, 0.7234, 0.6098, 0.6709, 0.6316, 0.6578, 0.6117, 0.6578, 0.6117, 0.6709, 0.6316, 0.6308, 0.6718, 0.6111, 0.6585, 0.6111, 0.6585, 0.6308, 0.6718, 0.6092, 0.7243, 0.5859, 0.7195, 0.5859, 0.7195, 0.6092, 0.7243, 0.6093, 0.7811, 0.5859, 0.7856, 0.5859, 0.7856, 0.6093, 0.7811, 0.6311, 0.8336, 0.6112, 0.8467, 0.6112, 0.8467, 0.6311, 0.8336, 0.6714, 0.8737, 0.658, 0.8934, 0.658, 0.8934, 0.6714, 0.8737, 0.7239, 0.8953, 0.7191, 0.9186, 0.7191, 0.9186, 0.7239, 0.8953, 0.7807, 0.8952, 0.7852, 0.9186, 0.7852, 0.9186, 0.7807, 0.8952, 0.8331, 0.8733, 0.8462, 0.8932, 0.8462, 0.8932, 0.8331, 0.8733, 0.8732, 0.8331, 0.8929, 0.8465, 0.8929, 0.8465, 0.8732, 0.8331, 0.8948, 0.7806, 0.9182, 0.7854, 0.9182, 0.7854, 0.8948, 0.7806, 0.8947, 0.7238, 0.9181, 0.7193, 0.9181, 0.7193, 0.8947, 0.7238, 0.8729, 0.6714, 0.8928, 0.6583, 0.8729, 0.6714, 0.8498, 0.6867, 0.8172, 0.6543, 0.8327, 0.6313, 0.8327, 0.6313, 0.8172, 0.6543, 0.7746, 0.6368, 0.7802, 0.6097, 0.7802, 0.6097, 0.7746, 0.6368, 0.7286, 0.637, 0.7234, 0.6098, 0.7234, 0.6098, 0.7286, 0.637, 0.6862, 0.6547, 0.6709, 0.6316, 0.6709, 0.6316, 0.6862, 0.6547, 0.6538, 0.6873, 0.6308, 0.6718, 0.6308, 0.6718, 0.6538, 0.6873, 0.6364, 0.7299, 0.6092, 0.7243, 0.6092, 0.7243, 0.6364, 0.7299, 0.6365, 0.7759, 0.6093, 0.7811, 0.6093, 0.7811, 0.6365, 0.7759, 0.6543, 0.8183, 0.6311, 0.8336, 0.6311, 0.8336, 0.6543, 0.8183, 0.6869, 0.8507, 0.6714, 0.8737, 0.6714, 0.8737, 0.6869, 0.8507, 0.7294, 0.8681, 0.7239, 0.8953, 0.7239, 0.8953, 0.7294, 0.8681, 0.7754, 0.868, 0.7807, 0.8952, 0.7807, 0.8952, 0.7754, 0.868, 0.8178, 0.8502, 0.8331, 0.8733, 0.8331, 0.8733, 0.8178, 0.8502, 0.8502, 0.8176, 0.8732, 0.8331, 0.8732, 0.8331, 0.8502, 0.8176, 0.8677, 0.7751, 0.8948, 0.7806, 0.8948, 0.7806, 0.8677, 0.7751, 0.8675, 0.7291, 0.8947, 0.7238, 0.8947, 0.7238, 0.8675, 0.7291, 0.8498, 0.6867, 0.8729, 0.6714, 0.8498, 0.6867, 0.826, 0.7025, 0.8013, 0.6779, 0.8172, 0.6543, 0.8172, 0.6543, 0.8013, 0.6779, 0.769, 0.6648, 0.7746, 0.6368, 0.7746, 0.6368, 0.769, 0.6648, 0.7341, 0.665, 0.7286, 0.637, 0.7286, 0.637, 0.7341, 0.665, 0.702, 0.6785, 0.6862, 0.6547, 0.6862, 0.6547, 0.702, 0.6785, 0.6775, 0.7032, 0.6538, 0.6873, 0.6538, 0.6873, 0.6775, 0.7032, 0.6643, 0.7355, 0.6364, 0.7299, 0.6364, 0.7299, 0.6643, 0.7355, 0.6645, 0.7704, 0.6365, 0.7759, 0.6365, 0.7759, 0.6645, 0.7704, 0.678, 0.8025, 0.6543, 0.8183, 0.6543, 0.8183, 0.678, 0.8025, 0.7028, 0.827, 0.6869, 0.8507, 0.6869, 0.8507, 0.7028, 0.827, 0.735, 0.8402, 0.7294, 0.8681, 0.7294, 0.8681, 0.735, 0.8402, 0.7699, 0.84, 0.7754, 0.868, 0.7754, 0.868, 0.7699, 0.84, 0.802, 0.8265, 0.8178, 0.8502, 0.8178, 0.8502, 0.802, 0.8265, 0.8266, 0.8017, 0.8502, 0.8176, 0.8502, 0.8176, 0.8266, 0.8017, 0.8397, 0.7695, 0.8677, 0.7751, 0.8677, 0.7751, 0.8397, 0.7695, 0.8396, 0.7346, 0.8675, 0.7291, 0.8675, 0.7291, 0.8396, 0.7346, 0.826, 0.7025, 0.8498, 0.6867, 0.826, 0.7025, 0.8029, 0.718, 0.7858, 0.7011, 0.8013, 0.6779, 0.8013, 0.6779, 0.7858, 0.7011, 0.7636, 0.6921, 0.769, 0.6648, 0.769, 0.6648, 0.7636, 0.6921, 0.7396, 0.6923, 0.7341, 0.665, 0.7341, 0.665, 0.7396, 0.6923, 0.7175, 0.7016, 0.702, 0.6785, 0.702, 0.6785, 0.7175, 0.7016, 0.7007, 0.7187, 0.6775, 0.7032, 0.6775, 0.7032, 0.7007, 0.7187, 0.6917, 0.7409, 0.6643, 0.7355, 0.6643, 0.7355, 0.6917, 0.7409, 0.6918, 0.7649, 0.6645, 0.7704, 0.6645, 0.7704, 0.6918, 0.7649, 0.7011, 0.787, 0.678, 0.8025, 0.678, 0.8025, 0.7011, 0.787, 0.7182, 0.8038, 0.7028, 0.827, 0.7028, 0.827, 0.7182, 0.8038, 0.7404, 0.8128, 0.735, 0.8402, 0.735, 0.8402, 0.7404, 0.8128, 0.7644, 0.8127, 0.7699, 0.84, 0.7699, 0.84, 0.7644, 0.8127, 0.7865, 0.8033, 0.802, 0.8265, 0.802, 0.8265, 0.7865, 0.8033, 0.8034, 0.7863, 0.8266, 0.8017, 0.8266, 0.8017, 0.8034, 0.7863, 0.8124, 0.7641, 0.8397, 0.7695, 0.8397, 0.7695, 0.8124, 0.7641, 0.8122, 0.7401, 0.8396, 0.7346, 0.8396, 0.7346, 0.8122, 0.7401, 0.8029, 0.718, 0.826, 0.7025, 0.8029, 0.718, 0.7751, 0.7368, 0.7673, 0.7291, 0.7858, 0.7011, 0.7858, 0.7011, 0.7673, 0.7291, 0.7572, 0.7251, 0.7636, 0.6921, 0.7636, 0.6921, 0.7572, 0.7251, 0.7463, 0.7252, 0.7396, 0.6923, 0.7396, 0.6923, 0.7463, 0.7252, 0.7363, 0.7294, 0.7175, 0.7016, 0.7175, 0.7016, 0.7363, 0.7294, 0.7287, 0.7372, 0.7007, 0.7187, 0.7007, 0.7187, 0.7287, 0.7372, 0.7246, 0.7473, 0.6917, 0.7409, 0.6917, 0.7409, 0.7246, 0.7473, 0.7247, 0.7582, 0.6918, 0.7649, 0.6918, 0.7649, 0.7247, 0.7582, 0.7289, 0.7682, 0.7011, 0.787, 0.7011, 0.787, 0.7289, 0.7682, 0.7367, 0.7758, 0.7182, 0.8038, 0.7182, 0.8038, 0.7367, 0.7758, 0.7468, 0.7799, 0.7404, 0.8128, 0.7404, 0.8128, 0.7468, 0.7799, 0.7577, 0.7798, 0.7644, 0.8127, 0.7644, 0.8127, 0.7577, 0.7798, 0.7677, 0.7755, 0.7865, 0.8033, 0.7865, 0.8033, 0.7677, 0.7755, 0.7754, 0.7678, 0.8034, 0.7863, 0.8034, 0.7863, 0.7754, 0.7678, 0.7794, 0.7577, 0.8124, 0.7641, 0.8124, 0.7641, 0.7794, 0.7577, 0.7794, 0.7468, 0.8122, 0.7401, 0.8122, 0.7401, 0.7794, 0.7468, 0.7751, 0.7368, 0.8029, 0.718, 0.8494, 0.0394, 0.8469, 0.003434, 0.7874, 0.003434, 0.7885, 0.0394, 0.7885, 0.0394, 0.7874, 0.003434, 0.7277, 0.003434, 0.7282, 0.0394, 0.7282, 0.0394, 0.7277, 0.003434, 0.6679, 0.003434, 0.6681, 0.0394, 0.6681, 0.0394, 0.6679, 0.003434, 0.6081, 0.003434, 0.6081, 0.0394, 0.6081, 0.0394, 0.6081, 0.003434, 0.5484, 0.003434, 0.5482, 0.0394, 0.5482, 0.0394, 0.5484, 0.003434, 0.4886, 0.003434, 0.4882, 0.0394, 0.4882, 0.0394, 0.4886, 0.003434, 0.4288, 0.003434, 0.4283, 0.0394, 0.4283, 0.0394, 0.4288, 0.003434, 0.3691, 0.003434, 0.3684, 0.0394, 0.3684, 0.0394, 0.3691, 0.003434, 0.3095, 0.003434, 0.3086, 0.0394, 0.3086, 0.0394, 0.3095, 0.003434, 0.25, 0.003434, 0.2489, 0.0394, 0.2489, 0.0394, 0.25, 0.003434, 0.1909, 0.003434, 0.1894, 0.0394, 0.1894, 0.0394, 0.1909, 0.003434, 0.1328, 0.003434, 0.1301, 0.0394, 0.1301, 0.0394, 0.1328, 0.003434, 0.07664, 0.003434, 0.07104, 0.0394, 0.07104, 0.0394, 0.07664, 0.003434, 0.02397, 0.003434, 0.01033, 0.0394, 0.9784, 0.0394, 0.9646, 0.003434, 0.9061, 0.003434, 0.9118, 0.0394, 0.9118, 0.0394, 0.9061, 0.003434, 0.8469, 0.003434, 0.8494, 0.0394, 0.8599, 0.4981, 0.86, 0.4561, 0.7984, 0.4561, 0.8002, 0.4981, 0.8002, 0.4981, 0.7984, 0.4561, 0.7369, 0.4561, 0.7395, 0.4981, 0.7395, 0.4981, 0.7369, 0.4561, 0.6754, 0.4561, 0.6781, 0.4981, 0.6781, 0.4981, 0.6754, 0.4561, 0.6138, 0.4561, 0.6164, 0.4981, 0.6164, 0.4981, 0.6138, 0.4561, 0.5521, 0.4561, 0.5545, 0.4981, 0.5545, 0.4981, 0.5521, 0.4561, 0.4904, 0.4561, 0.4925, 0.4981, 0.4925, 0.4981, 0.4904, 0.4561, 0.4287, 0.4561, 0.4305, 0.4981, 0.4305, 0.4981, 0.4287, 0.4561, 0.3669, 0.4561, 0.3685, 0.4981, 0.3685, 0.4981, 0.3669, 0.4561, 0.3051, 0.4561, 0.3066, 0.4981, 0.3066, 0.4981, 0.3051, 0.4561, 0.2431, 0.4561, 0.2449, 0.4981, 0.2449, 0.4981, 0.2431, 0.4561, 0.1808, 0.4561, 0.1836, 0.4981, 0.1836, 0.4981, 0.1808, 0.4561, 0.1179, 0.4561, 0.1225, 0.4981, 0.1225, 0.4981, 0.1179, 0.4561, 0.05353, 0.4561, 0.06187, 0.4981, 0.06187, 0.4981, 0.05353, 0.4561, 0.000641, 0.4549, 0.001519, 0.4981, 0.9735, 0.4981, 0.9859, 0.4561, 0.9224, 0.4561, 0.9181, 0.4981, 0.9181, 0.4981, 0.9224, 0.4561, 0.86, 0.4561, 0.8599, 0.4981, 0.008742, 0.7053, 0.0006912, 0.7036, 0.03832, 0.6118, 0.04513, 0.6164, 0.04513, 0.6164, 0.03832, 0.6118, 0.1081, 0.5415, 0.1126, 0.5483, 0.1126, 0.5483, 0.1081, 0.5415, 0.1994, 0.5036, 0.201, 0.5117, 0.201, 0.5117, 0.1994, 0.5036, 0.2982, 0.504, 0.2965, 0.512, 0.2965, 0.512, 0.2982, 0.504, 0.3893, 0.5422, 0.3846, 0.549, 0.3846, 0.549, 0.3893, 0.5422, 0.4589, 0.6125, 0.452, 0.617, 0.452, 0.617, 0.4589, 0.6125, 0.4966, 0.7041, 0.4885, 0.7057, 0.4885, 0.7057, 0.4966, 0.7041, 0.4966, 0.8034, 0.4886, 0.8017, 0.4886, 0.8017, 0.4966, 0.8034, 0.459, 0.8952, 0.4522, 0.8906, 0.4522, 0.8906, 0.459, 0.8952, 0.3892, 0.9655, 0.3847, 0.9587, 0.3847, 0.9587, 0.3892, 0.9655, 0.2979, 1.003, 0.2964, 0.9953, 0.2964, 0.9953, 0.2979, 1.003, 0.1991, 1.003, 0.2008, 0.995, 0.2008, 0.995, 0.1991, 1.003, 0.1081, 0.9647, 0.1127, 0.958, 0.1127, 0.958, 0.1081, 0.9647, 0.03844, 0.8945, 0.04532, 0.89, 0.04532, 0.89, 0.03844, 0.8945, 0.0006925, 0.8028, 0.008764, 0.8013, 0.008764, 0.8013, 0.0006925, 0.8028, 0.0006912, 0.7036, 0.008742, 0.7053, 0.01428, 0.7063, 0.008742, 0.7053, 0.04513, 0.6164, 0.04985, 0.6194, 0.04985, 0.6194, 0.04513, 0.6164, 0.1126, 0.5483, 0.1158, 0.553, 0.1158, 0.553, 0.1126, 0.5483, 0.201, 0.5117, 0.2021, 0.5172, 0.2021, 0.5172, 0.201, 0.5117, 0.2965, 0.512, 0.2954, 0.5175, 0.2954, 0.5175, 0.2965, 0.512, 0.3846, 0.549, 0.3815, 0.5536, 0.3815, 0.5536, 0.3846, 0.549, 0.452, 0.617, 0.4473, 0.6201, 0.4473, 0.6201, 0.452, 0.617, 0.4885, 0.7057, 0.483, 0.7068, 0.483, 0.7068, 0.4885, 0.7057, 0.4886, 0.8017, 0.483, 0.8006, 0.483, 0.8006, 0.4886, 0.8017, 0.4522, 0.8906, 0.4475, 0.8875, 0.4475, 0.8875, 0.4522, 0.8906, 0.3847, 0.9587, 0.3815, 0.954, 0.3815, 0.954, 0.3847, 0.9587, 0.2964, 0.9953, 0.2952, 0.9898, 0.2952, 0.9898, 0.2964, 0.9953, 0.2008, 0.995, 0.2019, 0.9894, 0.2019, 0.9894, 0.2008, 0.995, 0.1127, 0.958, 0.1158, 0.9533, 0.1158, 0.9533, 0.1127, 0.958, 0.04532, 0.89, 0.05, 0.8869, 0.05, 0.8869, 0.04532, 0.89, 0.008764, 0.8013, 0.01429, 0.8002, 0.01429, 0.8002, 0.008764, 0.8013, 0.008742, 0.7053, 0.01428, 0.7063, 0.04931, 0.7132, 0.03506, 0.7105, 0.06745, 0.6312, 0.07957, 0.6391, 0.07957, 0.6391, 0.06745, 0.6312, 0.1275, 0.5705, 0.1356, 0.5824, 0.1356, 0.5824, 0.1275, 0.5705, 0.2061, 0.5379, 0.209, 0.5519, 0.209, 0.5519, 0.2061, 0.5379, 0.2911, 0.5381, 0.2883, 0.5523, 0.2883, 0.5523, 0.2911, 0.5381, 0.3696, 0.5711, 0.3616, 0.5831, 0.3616, 0.5831, 0.3696, 0.5711, 0.4296, 0.6317, 0.4177, 0.6398, 0.4177, 0.6398, 0.4296, 0.6317, 0.4622, 0.7108, 0.4481, 0.7137, 0.4481, 0.7137, 0.4622, 0.7108, 0.4622, 0.7965, 0.448, 0.7938, 0.448, 0.7938, 0.4622, 0.7965, 0.4299, 0.8758, 0.4177, 0.8679, 0.4177, 0.8679, 0.4299, 0.8758, 0.3698, 0.9364, 0.3617, 0.9246, 0.3617, 0.9246, 0.3698, 0.9364, 0.2912, 0.9691, 0.2884, 0.955, 0.2884, 0.955, 0.2912, 0.9691, 0.2062, 0.9688, 0.209, 0.9547, 0.209, 0.9547, 0.2062, 0.9688, 0.1277, 0.9359, 0.1357, 0.9239, 0.1357, 0.9239, 0.1277, 0.9359, 0.06767, 0.8753, 0.07966, 0.8672, 0.07966, 0.8672, 0.06767, 0.8753, 0.03507, 0.7962, 0.04924, 0.7933, 0.04924, 0.7933, 0.03507, 0.7962, 0.03506, 0.7105, 0.04931, 0.7132, 0.06356, 0.7159, 0.04931, 0.7132, 0.07957, 0.6391, 0.09161, 0.6467, 0.09161, 0.6467, 0.07957, 0.6391, 0.1356, 0.5824, 0.1436, 0.594, 0.1436, 0.594, 0.1356, 0.5824, 0.209, 0.5519, 0.2117, 0.5656, 0.2117, 0.5656, 0.209, 0.5519, 0.2883, 0.5523, 0.2855, 0.5661, 0.2855, 0.5661, 0.2883, 0.5523, 0.3616, 0.5831, 0.3465, 0.6054, 0.3465, 0.6054, 0.3616, 0.5831, 0.4177, 0.6398, 0.4056, 0.6476, 0.4056, 0.6476, 0.4177, 0.6398, 0.4481, 0.7137, 0.434, 0.7165, 0.434, 0.7165, 0.4481, 0.7137, 0.448, 0.7938, 0.4337, 0.7911, 0.4337, 0.7911, 0.448, 0.7938, 0.4177, 0.8679, 0.4057, 0.8602, 0.4057, 0.8602, 0.4177, 0.8679, 0.3617, 0.9246, 0.3537, 0.913, 0.3537, 0.913, 0.3617, 0.9246, 0.2884, 0.955, 0.2856, 0.9413, 0.2856, 0.9413, 0.2884, 0.955, 0.209, 0.9547, 0.2119, 0.9409, 0.2119, 0.9409, 0.209, 0.9547, 0.1357, 0.9239, 0.1437, 0.9123, 0.1437, 0.9123, 0.1357, 0.9239, 0.07966, 0.8672, 0.09168, 0.8594, 0.09168, 0.8594, 0.07966, 0.8672, 0.04924, 0.7933, 0.06331, 0.7905, 0.06331, 0.7905, 0.04924, 0.7933, 0.04931, 0.7132, 0.06356, 0.7159, 0.06941, 0.7171, 0.06486, 0.7161, 0.09271, 0.6475, 0.09656, 0.65, 0.09656, 0.65, 0.09271, 0.6475, 0.1443, 0.5951, 0.1469, 0.5989, 0.1469, 0.5989, 0.1443, 0.5951, 0.2119, 0.5669, 0.2128, 0.5714, 0.2128, 0.5714, 0.2119, 0.5669, 0.2852, 0.5674, 0.2843, 0.5719, 0.2843, 0.5719, 0.2852, 0.5674, 0.3529, 0.5958, 0.3503, 0.5996, 0.3503, 0.5996, 0.3529, 0.5958, 0.4045, 0.6483, 0.4007, 0.6508, 0.4007, 0.6508, 0.4045, 0.6483, 0.4327, 0.7167, 0.4281, 0.7176, 0.4281, 0.7176, 0.4327, 0.7167, 0.4324, 0.7908, 0.4279, 0.7899, 0.4279, 0.7899, 0.4324, 0.7908, 0.4046, 0.8595, 0.4007, 0.8569, 0.4007, 0.8569, 0.4046, 0.8595, 0.353, 0.9119, 0.3504, 0.9081, 0.3504, 0.9081, 0.353, 0.9119, 0.2854, 0.94, 0.2845, 0.9355, 0.2845, 0.9355, 0.2854, 0.94, 0.2121, 0.9396, 0.2131, 0.9351, 0.2131, 0.9351, 0.2121, 0.9396, 0.1444, 0.9112, 0.147, 0.9074, 0.147, 0.9074, 0.1444, 0.9112, 0.0928, 0.8587, 0.09666, 0.8561, 0.09666, 0.8561, 0.0928, 0.8587, 0.06462, 0.7903, 0.06916, 0.7894, 0.06916, 0.7894, 0.06462, 0.7903, 0.06486, 0.7161, 0.06941, 0.7171, 0.07351, 0.7179, 0.06941, 0.7171, 0.09656, 0.65, 0.1, 0.6523, 0.1, 0.6523, 0.09656, 0.65, 0.1469, 0.5989, 0.1492, 0.6023, 0.1492, 0.6023, 0.1469, 0.5989, 0.2128, 0.5714, 0.2136, 0.5755, 0.2136, 0.5755, 0.2128, 0.5714, 0.2843, 0.5719, 0.2834, 0.5759, 0.2834, 0.5759, 0.2843, 0.5719, 0.3503, 0.5996, 0.348, 0.603, 0.348, 0.603, 0.3503, 0.5996, 0.4007, 0.6508, 0.3972, 0.6531, 0.3972, 0.6531, 0.4007, 0.6508, 0.4281, 0.7176, 0.4241, 0.7184, 0.4241, 0.7184, 0.4281, 0.7176, 0.4279, 0.7899, 0.4238, 0.7891, 0.4238, 0.7891, 0.4279, 0.7899, 0.4007, 0.8569, 0.3973, 0.8547, 0.3973, 0.8547, 0.4007, 0.8569, 0.3504, 0.9081, 0.3481, 0.9047, 0.3481, 0.9047, 0.3504, 0.9081, 0.2845, 0.9355, 0.2837, 0.9315, 0.2837, 0.9315, 0.2845, 0.9355, 0.2131, 0.9351, 0.2139, 0.931, 0.2139, 0.931, 0.2131, 0.9351, 0.147, 0.9074, 0.1494, 0.904, 0.1494, 0.904, 0.147, 0.9074, 0.09666, 0.8561, 0.1001, 0.8538, 0.1001, 0.8538, 0.09666, 0.8561, 0.06916, 0.7894, 0.07326, 0.7886, 0.07326, 0.7886, 0.06916, 0.7894, 0.06941, 0.7171, 0.07351, 0.7179, 0.07127, 0.7173, 0.05993, 0.7151, 0.08852, 0.6445, 0.09811, 0.6507, 0.09811, 0.6507, 0.08852, 0.6445, 0.1415, 0.5906, 0.1479, 0.6, 0.1479, 0.6, 0.1415, 0.5906, 0.2109, 0.5617, 0.2131, 0.5728, 0.2131, 0.5728, 0.2109, 0.5617, 0.2861, 0.5621, 0.2838, 0.5733, 0.2838, 0.5733, 0.2861, 0.5621, 0.3557, 0.5913, 0.3493, 0.6008, 0.3493, 0.6008, 0.3557, 0.5913, 0.4087, 0.6453, 0.3991, 0.6517, 0.3991, 0.6517, 0.4087, 0.6453, 0.4377, 0.7156, 0.4264, 0.7179, 0.4264, 0.7179, 0.4377, 0.7156, 0.4374, 0.7919, 0.426, 0.7896, 0.426, 0.7896, 0.4374, 0.7919, 0.4088, 0.8625, 0.3992, 0.8562, 0.3992, 0.8562, 0.4088, 0.8625, 0.3558, 0.9164, 0.3494, 0.907, 0.3494, 0.907, 0.3558, 0.9164, 0.2864, 0.9453, 0.2842, 0.9342, 0.2842, 0.9342, 0.2864, 0.9453, 0.2112, 0.9448, 0.2135, 0.9336, 0.2135, 0.9336, 0.2112, 0.9448, 0.1417, 0.9156, 0.1481, 0.9062, 0.1481, 0.9062, 0.1417, 0.9156, 0.08862, 0.8616, 0.09822, 0.8553, 0.09822, 0.8553, 0.08862, 0.8616, 0.05966, 0.7913, 0.07091, 0.7891, 0.07091, 0.7891, 0.05966, 0.7913, 0.05993, 0.7151, 0.07127, 0.7173, 0.06334, 0.7156, 0.0585, 0.7147, 0.08727, 0.6433, 0.09139, 0.646, 0.09139, 0.646, 0.08727, 0.6433, 0.1406, 0.5889, 0.1434, 0.593, 0.1434, 0.593, 0.1406, 0.5889, 0.2105, 0.5598, 0.2115, 0.5646, 0.2115, 0.5646, 0.2105, 0.5598, 0.2864, 0.5604, 0.2854, 0.5651, 0.2854, 0.5651, 0.2864, 0.5604, 0.3565, 0.5898, 0.3538, 0.5938, 0.3538, 0.5938, 0.3565, 0.5898, 0.4099, 0.6443, 0.4058, 0.6471, 0.4058, 0.6471, 0.4099, 0.6443, 0.4392, 0.7153, 0.4344, 0.7163, 0.4344, 0.7163, 0.4392, 0.7153, 0.4388, 0.7923, 0.434, 0.7913, 0.434, 0.7913, 0.4388, 0.7923, 0.41, 0.8636, 0.4059, 0.861, 0.4059, 0.861, 0.41, 0.8636, 0.3567, 0.918, 0.3539, 0.914, 0.3539, 0.914, 0.3567, 0.918, 0.2868, 0.9472, 0.2858, 0.9424, 0.2858, 0.9424, 0.2868, 0.9472, 0.2109, 0.9466, 0.2119, 0.9418, 0.2119, 0.9418, 0.2109, 0.9466, 0.1408, 0.9172, 0.1435, 0.9131, 0.1435, 0.9131, 0.1408, 0.9172, 0.08739, 0.8626, 0.09148, 0.8599, 0.09148, 0.8599, 0.08739, 0.8626, 0.05811, 0.7917, 0.06293, 0.7907, 0.06293, 0.7907, 0.05811, 0.7917, 0.0585, 0.7147, 0.06334, 0.7156, 0.0543, 0.7139, 0.0321, 0.7093, 0.06487, 0.6278, 0.08335, 0.6402, 0.08335, 0.6402, 0.06487, 0.6278, 0.1256, 0.5659, 0.1377, 0.5843, 0.1377, 0.5843, 0.1256, 0.5659, 0.2052, 0.5327, 0.2092, 0.5543, 0.2092, 0.5543, 0.2052, 0.5327, 0.2916, 0.5334, 0.2869, 0.555, 0.2869, 0.555, 0.2916, 0.5334, 0.3715, 0.5669, 0.3588, 0.5849, 0.3588, 0.5849, 0.3715, 0.5669, 0.4323, 0.6291, 0.4134, 0.6412, 0.4134, 0.6412, 0.4323, 0.6291, 0.4657, 0.71, 0.4439, 0.7139, 0.4439, 0.7139, 0.4657, 0.71, 0.4652, 0.7977, 0.443, 0.7931, 0.443, 0.7931, 0.4652, 0.7977, 0.4324, 0.8791, 0.414, 0.8668, 0.414, 0.8668, 0.4324, 0.8791, 0.3717, 0.9411, 0.3596, 0.9227, 0.3596, 0.9227, 0.3717, 0.9411, 0.2921, 0.9743, 0.2881, 0.9527, 0.2881, 0.9527, 0.2921, 0.9743, 0.2057, 0.9736, 0.2104, 0.952, 0.2104, 0.952, 0.2057, 0.9736, 0.1258, 0.9401, 0.1385, 0.922, 0.1385, 0.922, 0.1258, 0.9401, 0.06498, 0.8779, 0.08389, 0.8658, 0.08389, 0.8658, 0.06498, 0.8779, 0.03162, 0.797, 0.05341, 0.7931, 0.05341, 0.7931, 0.03162, 0.797, 0.0321, 0.7093, 0.0543, 0.7139, 0.7673, 0.7291, 0.7751, 0.7368, 0.7794, 0.7468, 0.7794, 0.7577, 0.7754, 0.7678, 0.7677, 0.7755, 0.7577, 0.7798, 0.7468, 0.7799, 0.7367, 0.7758, 0.7289, 0.7682, 0.7247, 0.7582, 0.7246, 0.7473, 0.7287, 0.7372, 0.7363, 0.7294, 0.7463, 0.7252, 0.7572, 0.7251, 0.1019, 0.6529, 0.1502, 0.6033, 0.2136, 0.5767, 0.2826, 0.5773, 0.3465, 0.6039, 0.3949, 0.6538, 0.422, 0.7183, 0.4212, 0.7886, 0.3954, 0.854, 0.3471, 0.9037, 0.2837, 0.9303, 0.2147, 0.9297, 0.1509, 0.9031, 0.1024, 0.8531, 0.07536, 0.7887, 0.07614, 0.7184, 0.9224, 0.4561, 0.9118, 0.0394, 0.8494, 0.0394, 0.86, 0.4561, 0.9859, 0.4561, 0.9784, 0.0394, 0.9118, 0.0394, 0.9224, 0.4561, 0.05353, 0.4561, 0.07104, 0.0394, 0.01033, 0.0394, 0.000641, 0.4549, 0.1179, 0.4561, 0.1301, 0.0394, 0.07104, 0.0394, 0.05353, 0.4561, 0.3051, 0.4561, 0.3086, 0.0394, 0.2489, 0.0394, 0.2431, 0.4561, 0.3669, 0.4561, 0.3684, 0.0394, 0.3086, 0.0394, 0.3051, 0.4561, 0.4287, 0.4561, 0.4283, 0.0394, 0.3684, 0.0394, 0.3669, 0.4561, 0.4904, 0.4561, 0.4882, 0.0394, 0.4283, 0.0394, 0.4287, 0.4561, 0.5521, 0.4561, 0.5482, 0.0394, 0.4882, 0.0394, 0.4904, 0.4561, 0.6138, 0.4561, 0.6081, 0.0394, 0.5482, 0.0394, 0.5521, 0.4561, 0.6754, 0.4561, 0.6681, 0.0394, 0.6081, 0.0394, 0.6138, 0.4561, 0.7369, 0.4561, 0.7282, 0.0394, 0.6681, 0.0394, 0.6754, 0.4561, 0.7984, 0.4561, 0.7885, 0.0394, 0.7282, 0.0394, 0.7369, 0.4561, 0.03126, 0.7969, 0.01429, 0.8002, 0.01428, 0.7063, 0.03127, 0.7097, 0.06442, 0.8774, 0.05, 0.8869, 0.01429, 0.8002, 0.03126, 0.7969, 0.1255, 0.9391, 0.1158, 0.9533, 0.05, 0.8869, 0.06442, 0.8774, 0.2054, 0.9726, 0.2019, 0.9894, 0.1158, 0.9533, 0.1255, 0.9391, 0.292, 0.9729, 0.2952, 0.9898, 0.2019, 0.9894, 0.2054, 0.9726, 0.3719, 0.9397, 0.3815, 0.954, 0.2952, 0.9898, 0.292, 0.9729, 0.4331, 0.8779, 0.4475, 0.8875, 0.3815, 0.954, 0.3719, 0.9397, 0.466, 0.7972, 0.483, 0.8006, 0.4475, 0.8875, 0.4331, 0.8779, 0.466, 0.7101, 0.483, 0.7068, 0.483, 0.8006, 0.466, 0.7972, 0.4329, 0.6296, 0.4473, 0.6201, 0.483, 0.7068, 0.466, 0.7101, 0.3718, 0.5679, 0.3815, 0.5536, 0.4473, 0.6201, 0.4329, 0.6296, 0.2919, 0.5344, 0.2954, 0.5175, 0.3815, 0.5536, 0.3718, 0.5679, 0.2054, 0.5341, 0.2021, 0.5172, 0.2954, 0.5175, 0.2919, 0.5344, 0.1254, 0.5673, 0.1158, 0.553, 0.2021, 0.5172, 0.2054, 0.5341, 0.06424, 0.629, 0.04985, 0.6194, 0.1158, 0.553, 0.1254, 0.5673, 0.03127, 0.7097, 0.01428, 0.7063, 0.04985, 0.6194, 0.06424, 0.629, 0.03506, 0.7105, 0.03127, 0.7097, 0.06424, 0.629, 0.06745, 0.6312, 0.06745, 0.6312, 0.06424, 0.629, 0.1254, 0.5673, 0.1275, 0.5705, 0.1275, 0.5705, 0.1254, 0.5673, 0.2054, 0.5341, 0.2061, 0.5379, 0.2061, 0.5379, 0.2054, 0.5341, 0.2919, 0.5344, 0.2911, 0.5381, 0.2911, 0.5381, 0.2919, 0.5344, 0.3718, 0.5679, 0.3696, 0.5711, 0.3696, 0.5711, 0.3718, 0.5679, 0.4329, 0.6296, 0.4296, 0.6317, 0.4296, 0.6317, 0.4329, 0.6296, 0.466, 0.7101, 0.4622, 0.7108, 0.4622, 0.7108, 0.466, 0.7101, 0.466, 0.7972, 0.4622, 0.7965, 0.4622, 0.7965, 0.466, 0.7972, 0.4331, 0.8779, 0.4299, 0.8758, 0.4299, 0.8758, 0.4331, 0.8779, 0.3719, 0.9397, 0.3698, 0.9364, 0.3698, 0.9364, 0.3719, 0.9397, 0.292, 0.9729, 0.2912, 0.9691, 0.2912, 0.9691, 0.292, 0.9729, 0.2054, 0.9726, 0.2062, 0.9688, 0.2062, 0.9688, 0.2054, 0.9726, 0.1255, 0.9391, 0.1277, 0.9359, 0.1277, 0.9359, 0.1255, 0.9391, 0.06442, 0.8774, 0.06767, 0.8753, 0.06767, 0.8753, 0.06442, 0.8774, 0.03126, 0.7969, 0.03507, 0.7962, 0.03507, 0.7962, 0.03126, 0.7969, 0.03127, 0.7097, 0.03506, 0.7105, 0.0006925, 0.8028, -0.0009913, 0.8032, -0.0009927, 0.7033, 0.0006912, 0.7036, 0.03844, 0.8945, 0.03702, 0.8954, -0.0009913, 0.8032, 0.0006925, 0.8028, 0.1081, 0.9647, 0.1071, 0.9661, 0.03702, 0.8954, 0.03844, 0.8945, 0.1991, 1.003, 0.1988, 1.005, 0.1071, 0.9661, 0.1081, 0.9647, 0.2979, 1.003, 0.2982, 1.005, 0.1988, 1.005, 0.1991, 1.003, 0.3892, 0.9655, 0.3901, 0.9669, 0.2982, 1.005, 0.2979, 1.003, 0.459, 0.8952, 0.4604, 0.8961, 0.3901, 0.9669, 0.3892, 0.9655, 0.4966, 0.8034, 0.4983, 0.8037, 0.4604, 0.8961, 0.459, 0.8952, 0.4966, 0.7041, 0.4983, 0.7038, 0.4983, 0.8037, 0.4966, 0.8034, 0.4589, 0.6125, 0.4603, 0.6115, 0.4983, 0.7038, 0.4966, 0.7041, 0.3893, 0.5422, 0.3902, 0.5408, 0.4603, 0.6115, 0.4589, 0.6125, 0.2982, 0.504, 0.2985, 0.5023, 0.3902, 0.5408, 0.3893, 0.5422, 0.1994, 0.5036, 0.1991, 0.5019, 0.2985, 0.5023, 0.2982, 0.504, 0.1081, 0.5415, 0.1072, 0.54, 0.1991, 0.5019, 0.1994, 0.5036, 0.03832, 0.6118, 0.03689, 0.6108, 0.1072, 0.54, 0.1081, 0.5415, 0.0006912, 0.7036, -0.0009927, 0.7033, 0.03689, 0.6108, 0.03832, 0.6118, 0.06462, 0.7903, 0.06331, 0.7905, 0.06356, 0.7159, 0.06486, 0.7161, 0.0928, 0.8587, 0.09168, 0.8594, 0.06331, 0.7905, 0.06462, 0.7903, 0.1444, 0.9112, 0.1437, 0.9123, 0.09168, 0.8594, 0.0928, 0.8587, 0.2121, 0.9396, 0.2119, 0.9409, 0.1437, 0.9123, 0.1444, 0.9112, 0.2854, 0.94, 0.2856, 0.9413, 0.2119, 0.9409, 0.2121, 0.9396, 0.353, 0.9119, 0.3537, 0.913, 0.2856, 0.9413, 0.2854, 0.94, 0.4046, 0.8595, 0.4057, 0.8602, 0.3537, 0.913, 0.353, 0.9119, 0.4324, 0.7908, 0.4337, 0.7911, 0.4057, 0.8602, 0.4046, 0.8595, 0.4327, 0.7167, 0.434, 0.7165, 0.4337, 0.7911, 0.4324, 0.7908, 0.4045, 0.6483, 0.4056, 0.6476, 0.434, 0.7165, 0.4327, 0.7167, 0.3529, 0.5958, 0.3465, 0.6054, 0.4056, 0.6476, 0.4045, 0.6483, 0.2852, 0.5674, 0.2855, 0.5661, 0.3465, 0.6054, 0.3529, 0.5958, 0.2119, 0.5669, 0.2117, 0.5656, 0.2855, 0.5661, 0.2852, 0.5674, 0.1443, 0.5951, 0.1436, 0.594, 0.2117, 0.5656, 0.2119, 0.5669, 0.09271, 0.6475, 0.09161, 0.6467, 0.1436, 0.594, 0.1443, 0.5951, 0.06486, 0.7161, 0.06356, 0.7159, 0.09161, 0.6467, 0.09271, 0.6475, 0.05341, 0.7931, 0.05341, 0.7931, 0.0543, 0.7139, 0.0543, 0.7139, 0.08389, 0.8658, 0.08389, 0.8658, 0.05341, 0.7931, 0.05341, 0.7931, 0.1385, 0.922, 0.1385, 0.922, 0.08389, 0.8658, 0.08389, 0.8658, 0.2104, 0.952, 0.2104, 0.952, 0.1385, 0.922, 0.1385, 0.922, 0.2881, 0.9527, 0.2881, 0.9527, 0.2104, 0.952, 0.2104, 0.952, 0.3596, 0.9227, 0.3596, 0.9227, 0.2881, 0.9527, 0.2881, 0.9527, 0.414, 0.8668, 0.414, 0.8668, 0.3596, 0.9227, 0.3596, 0.9227, 0.443, 0.7931, 0.443, 0.7931, 0.414, 0.8668, 0.414, 0.8668, 0.4439, 0.7139, 0.4439, 0.7139, 0.443, 0.7931, 0.443, 0.7931, 0.4134, 0.6412, 0.4134, 0.6412, 0.4439, 0.7139, 0.4439, 0.7139, 0.3588, 0.5849, 0.3588, 0.5849, 0.4134, 0.6412, 0.4134, 0.6412, 0.2869, 0.555, 0.2869, 0.555, 0.3588, 0.5849, 0.3588, 0.5849, 0.2092, 0.5543, 0.2092, 0.5543, 0.2869, 0.555, 0.2869, 0.555, 0.1377, 0.5843, 0.1377, 0.5843, 0.2092, 0.5543, 0.2092, 0.5543, 0.08335, 0.6402, 0.08335, 0.6402, 0.1377, 0.5843, 0.1377, 0.5843, 0.0543, 0.7139, 0.0543, 0.7139, 0.08335, 0.6402, 0.08335, 0.6402, 0.1301, 0.0394, 0.1179, 0.4561, 0.1808, 0.4561, 0.2431, 0.4561, 0.2489, 0.0394, 0.1894, 0.0394, 0.86, 0.4561, 0.8494, 0.0394, 0.7885, 0.0394, 0.7984, 0.4561])
me_plane.materials.append(mat_material)
me_plane.use_remesh_fix_poles = True
me_plane.use_remesh_preserve_attributes = False
me_plane.update()

# ---- objects
ob_light = bpy.data.objects.new('Light', light_light)
ob_bottom = bpy.data.objects.new('bottom', cam_camera)
ob_empty = bpy.data.objects.new('Empty', None)
ob_plane = bpy.data.objects.new('Plane', me_plane)
ob_top = bpy.data.objects.new('top', cam_camera_001)
ob_default = bpy.data.objects.new('default', cam_camera_003)
ob_back = bpy.data.objects.new('back', cam_camera_005)
ob_front = bpy.data.objects.new('front', cam_camera_004)
ob_light_001 = bpy.data.objects.new('Light.001', light_light_001)
ob_light_002 = bpy.data.objects.new('Light.002', light_light_002)
ob_right = bpy.data.objects.new('right', cam_camera_007)
ob_left = bpy.data.objects.new('left', cam_camera_006)
ob_light_003 = bpy.data.objects.new('Light.003', light_light_003)

# ---- transforms, parenting, visibility, modifiers, constraints
ob_light.location = (-7.361, 1.207, 5.887)
ob_light.rotation_euler = (0.6503, 0.05522, 1.866)
ob_light.lock_rotations_4d = False
ob_light.empty_display_type = 'ARROWS'
ob_light.color = (0.0, 0.0, 0.0, 0.0)
ob_light.lineart.crease_threshold = 0.0
ob_bottom.location = (0.0, 0.0, -15.0)
ob_bottom.rotation_euler = (3.142, -0.0, 0.0)
ob_bottom.lock_rotations_4d = False
ob_bottom.empty_display_type = 'ARROWS'
ob_bottom.color = (0.0, 0.0, 0.0, 0.0)
ob_bottom.display_type = 'WIRE'
ob_bottom.lineart.crease_threshold = 0.0
ob_empty.location = (0.0, 0.0, 0.0)
ob_empty.rotation_euler = (1.571, -0.0, 1.571)
ob_empty.empty_display_type = 'IMAGE'
ob_empty.empty_display_size = 5.0
ob_plane.location = (0.0, 0.0, 0.0)
ob_top.location = (0.0, 0.0, 15.0)
ob_top.lock_rotations_4d = False
ob_top.empty_display_type = 'ARROWS'
ob_top.color = (0.0, 0.0, 0.0, 0.0)
ob_top.display_type = 'WIRE'
ob_top.lineart.crease_threshold = 0.0
ob_default.location = (-7.426, 5.632, 4.577)
ob_default.rotation_euler = (4.245, -3.142, 0.9145)
ob_default.lock_rotations_4d = False
ob_default.empty_display_type = 'ARROWS'
ob_default.color = (0.0, 0.0, 0.0, 0.0)
ob_default.display_type = 'WIRE'
ob_default.lineart.crease_threshold = 0.0
ob_back.location = (-15.0, 9.537e-07, -9.537e-07)
ob_back.rotation_euler = (1.571, -0.0, -1.571)
ob_back.lock_rotations_4d = False
ob_back.empty_display_type = 'ARROWS'
ob_back.color = (0.0, 0.0, 0.0, 0.0)
ob_back.display_type = 'WIRE'
ob_back.lineart.crease_threshold = 0.0
ob_front.location = (15.0, -9.537e-07, 9.537e-07)
ob_front.rotation_euler = (4.712, -3.142, -1.571)
ob_front.lock_rotations_4d = False
ob_front.empty_display_type = 'ARROWS'
ob_front.color = (0.0, 0.0, 0.0, 0.0)
ob_front.display_type = 'WIRE'
ob_front.lineart.crease_threshold = 0.0
ob_light_001.location = (5.097, 0.3079, 0.4383)
ob_light_001.rotation_euler = (0.6503, 0.05522, 1.866)
ob_light_001.lock_rotations_4d = False
ob_light_001.empty_display_type = 'ARROWS'
ob_light_001.color = (0.0, 0.0, 0.0, 0.0)
ob_light_001.lineart.crease_threshold = 0.0
ob_light_002.location = (-3.51, 6.022, -0.01608)
ob_light_002.rotation_euler = (0.6503, 0.05522, 1.866)
ob_light_002.lock_rotations_4d = False
ob_light_002.empty_display_type = 'ARROWS'
ob_light_002.color = (0.0, 0.0, 0.0, 0.0)
ob_light_002.lineart.crease_threshold = 0.0
ob_right.location = (0.0, 15.0, 9.537e-07)
ob_right.rotation_euler = (4.712, -3.142, -0.0)
ob_right.lock_rotations_4d = False
ob_right.empty_display_type = 'ARROWS'
ob_right.color = (0.0, 0.0, 0.0, 0.0)
ob_right.display_type = 'WIRE'
ob_right.lineart.crease_threshold = 0.0
ob_left.location = (0.0, -15.0, -9.537e-07)
ob_left.rotation_euler = (1.571, -0.0, 0.0)
ob_left.lock_rotations_4d = False
ob_left.empty_display_type = 'ARROWS'
ob_left.color = (0.0, 0.0, 0.0, 0.0)
ob_left.display_type = 'WIRE'
ob_left.lineart.crease_threshold = 0.0
ob_light_003.location = (-3.51, -5.925, -0.01608)
ob_light_003.rotation_euler = (0.6503, 0.05522, 1.866)
ob_light_003.lock_rotations_4d = False
ob_light_003.empty_display_type = 'ARROWS'
ob_light_003.color = (0.0, 0.0, 0.0, 0.0)
ob_light_003.lineart.crease_threshold = 0.0

# ---- collection membership
col_collection.objects.link(ob_light)
col_collection.objects.link(ob_bottom)
col_collection.objects.link(ob_empty)
col_collection.objects.link(ob_plane)
col_collection.objects.link(ob_top)
col_collection.objects.link(ob_default)
col_collection.objects.link(ob_back)
col_collection.objects.link(ob_front)
col_collection.objects.link(ob_light_001)
col_collection.objects.link(ob_light_002)
col_collection.objects.link(ob_right)
col_collection.objects.link(ob_left)
col_collection.objects.link(ob_light_003)

# ---- scene / render settings (as saved in the file)
scene.camera = ob_default
scene.frame_start = 1; scene.frame_end = 250; scene.frame_set(1)
scene.render.engine = 'CYCLES'
scene.render.resolution_x = 1080
scene.cycles.sampling_pattern = 'TABULATED_SOBOL'
scene.cycles.use_light_tree = False
scene.view_settings.view_transform = 'Filmic'
bpy.context.view_layer.update()
